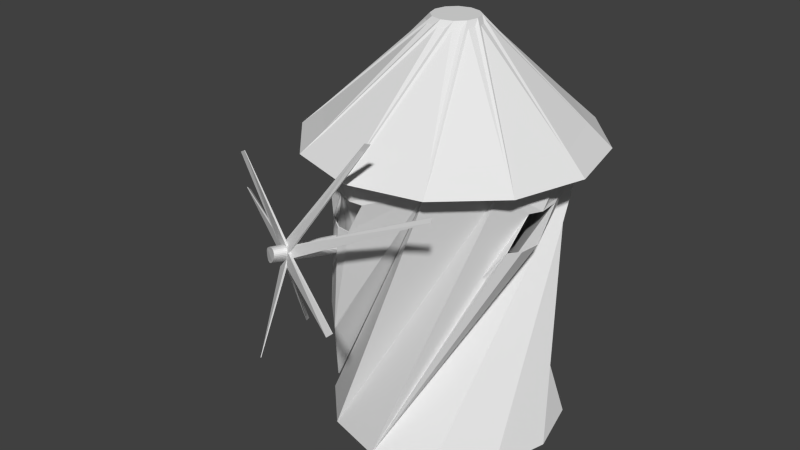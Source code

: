 # Source: Molino_trencat.blend  (saved by Blender 2.75.0; exported with 4.5.12 LTS)
import bpy
from mathutils import Matrix  # noqa: F401  (used for matrix-valued properties, if any)

bpy.ops.wm.read_factory_settings(use_empty=True)
scene = bpy.context.scene
scene.name = 'Scene'

# ---- collections
col_collection_1 = bpy.data.collections.new('Collection 1'); scene.collection.children.link(col_collection_1)

# ---- materials (node trees are filled in below, after node groups)
mat_paret_molino = bpy.data.materials.new('Paret Molino')
mat_paret_molino.alpha_threshold = 0.0
mat_paret_molino.use_transparent_shadow = False
mat_paret_molino.roughness = 0.5
mat_techo_molino = bpy.data.materials.new('Techo Molino')
mat_techo_molino.alpha_threshold = 0.0
mat_techo_molino.use_transparent_shadow = False
mat_techo_molino.roughness = 0.5
mat_techo_molino.specular_intensity = 0.1
mat_techo_molino.line_color = (0.0, 0.0, 0.0, 1.0)
mat_palo = bpy.data.materials.new('Palo')
mat_palo.alpha_threshold = 0.0
mat_palo.use_transparent_shadow = False
mat_palo.roughness = 0.5
mat_aspas = bpy.data.materials.new('Aspas')
mat_aspas.alpha_threshold = 0.0
mat_aspas.use_transparent_shadow = False
mat_aspas.roughness = 0.5

# ---- material node trees

# ---- world
world_world = bpy.data.worlds.new('World'); scene.world = world_world
world_world.color = (0.05088, 0.05088, 0.05088)
world_world.use_sun_shadow = False
world_world.sun_shadow_jitter_overblur = 0.0
world_world.cycles.sampling_method = 'MANUAL'
world_world.cycles.sample_map_resolution = 256

# ---- meshes
me_circle = bpy.data.meshes.new('Circle')
me_circle.from_pydata([(-1.098, -0.3434, 1.29), (-0.4923, -0.1001, 1.29), (-1.099, -0.34, 1.275), (-0.4922, -0.09933, 1.275), (-1.098, -0.3394, 1.261), (-0.4911, -0.1012, 1.261), (-1.097, -0.3416, 1.249), (-0.489, -0.1058, 1.249), (-1.095, -0.3465, 1.237), (-0.486, -0.1127, 1.237), (-1.092, -0.3541, 1.228), (-0.4823, -0.1219, 1.228), (-1.088, -0.3638, 1.221), (-0.4781, -0.1329, 1.221), (-1.084, -0.3755, 1.217), (-0.4733, -0.1454, 1.217), (-1.079, -0.3886, 1.216), (-0.4683, -0.1587, 1.216), (-1.073, -0.4026, 1.217), (-0.4631, -0.1725, 1.217), (-1.068, -0.417, 1.221), (-0.458, -0.1861, 1.221), (-1.063, -0.4311, 1.228), (-0.453, -0.199, 1.228), (-1.057, -0.4445, 1.237), (-0.4484, -0.2107, 1.237), (-1.053, -0.4566, 1.249), (-0.4444, -0.2208, 1.249), (-1.048, -0.467, 1.261), (-0.441, -0.2289, 1.261), (-1.045, -0.4753, 1.275), (-0.4385, -0.2346, 1.275), (-1.042, -0.4811, 1.29), (-0.437, -0.2378, 1.29), (-1.041, -0.4842, 1.304), (-0.4365, -0.2384, 1.304), (-1.04, -0.4846, 1.318), (-0.4371, -0.2363, 1.318), (-1.041, -0.4822, 1.331), (-0.4389, -0.2316, 1.331), (-1.043, -0.4772, 1.342), (-0.4417, -0.2245, 1.342), (-1.046, -0.4697, 1.351), (-0.4454, -0.2154, 1.351), (-1.05, -0.46, 1.358), (-0.45, -0.2045, 1.358), (-1.055, -0.4485, 1.363), (-0.4552, -0.1923, 1.363), (-1.061, -0.4356, 1.364), (-0.4608, -0.1791, 1.364), (-1.067, -0.4219, 1.363), (-0.4666, -0.1656, 1.363), (-1.072, -0.4077, 1.358), (-0.4723, -0.1522, 1.358), (-1.078, -0.3937, 1.351), (-0.4776, -0.1395, 1.351), (-1.084, -0.3804, 1.342), (-0.4823, -0.1278, 1.342), (-1.089, -0.3683, 1.331), (-0.4863, -0.1177, 1.331), (-1.093, -0.3578, 1.318), (-0.4893, -0.1095, 1.318), (-1.096, -0.3494, 1.304), (-0.4914, -0.1036, 1.304), (-0.98, -0.4218, 1.232), (-0.9649, -0.4552, 1.348), (-1.021, -0.3135, 1.232), (-1.01, -0.3483, 1.348), (-0.966, -0.4164, 1.232), (-0.9511, -0.4493, 1.348), (-1.007, -0.3081, 1.232), (-0.9962, -0.3425, 1.348), (-1.058, -0.07473, 0.3357), (-1.055, -0.1086, 0.3357), (-1.054, -0.0743, 0.3357), (-1.051, -0.1081, 0.3357), (-1.008, -0.3528, 1.348), (-1.02, -0.318, 1.232), (-0.963, -0.4596, 1.348), (-0.9782, -0.4263, 1.232), (-0.9943, -0.347, 1.348), (-1.006, -0.3127, 1.232), (-0.9493, -0.4538, 1.348), (-0.9643, -0.4209, 1.232), (-0.8298, -0.6607, 2.244), (-0.8508, -0.6339, 2.244), (-0.8264, -0.658, 2.244), (-0.8473, -0.6312, 2.244), (-0.9643, -0.4568, 1.345), (-1.009, -0.35, 1.345), (-0.9794, -0.4234, 1.23), (-1.021, -0.3151, 1.23), (-0.9505, -0.451, 1.345), (-0.9955, -0.3442, 1.345), (-0.9654, -0.4181, 1.23), (-1.007, -0.3098, 1.23), (-0.6399, -1.267, 1.27), (-0.6271, -1.273, 1.304), (-0.6358, -1.265, 1.27), (-0.623, -1.271, 1.304), (-1.02, -0.3163, 1.234), (-0.9789, -0.4246, 1.234), (-1.009, -0.3512, 1.35), (-0.9637, -0.458, 1.35), (-1.006, -0.311, 1.234), (-0.9649, -0.4193, 1.234), (-0.9951, -0.3454, 1.35), (-0.9499, -0.4521, 1.35), (-1.347, 0.4926, 1.309), (-1.342, 0.5062, 1.275), (-1.343, 0.4943, 1.309), (-1.338, 0.5078, 1.275), (-1.023, -0.313, 1.292), (-1.002, -0.3648, 1.21), (-0.9828, -0.413, 1.374), (-0.9619, -0.465, 1.292), (-1.009, -0.3074, 1.292), (-0.9876, -0.3595, 1.21), (-0.969, -0.4071, 1.374), (-0.948, -0.4595, 1.292), (-1.256, -0.02654, 1.978), (-1.269, 0.002534, 1.954), (-1.252, -0.02411, 1.978), (-1.265, 0.004934, 1.954), (-0.9831, -0.4121, 1.37), (-1.023, -0.3121, 1.288), (-0.9623, -0.4642, 1.288), (-1.002, -0.3639, 1.206), (-0.9694, -0.4062, 1.37), (-1.009, -0.3065, 1.288), (-0.9484, -0.4587, 1.288), (-0.9879, -0.3587, 1.206), (-0.5185, -1.147, 1.951), (-0.5236, -1.13, 1.975), (-0.5148, -1.144, 1.951), (-0.5199, -1.128, 1.975), (-0.9636, -0.461, 1.288), (-0.9845, -0.409, 1.37), (-1.003, -0.3607, 1.206), (-1.025, -0.3089, 1.288), (-0.9497, -0.4555, 1.288), (-0.9707, -0.4031, 1.37), (-0.9891, -0.3555, 1.206), (-1.011, -0.3033, 1.288), (-0.9287, -0.8274, 0.6014), (-0.9184, -0.8576, 0.6255), (-0.9244, -0.8266, 0.6014), (-0.9141, -0.8568, 0.6255), (-1.003, -0.3616, 1.21), (-0.9632, -0.4619, 1.291), (-1.024, -0.3098, 1.291), (-0.9841, -0.4098, 1.373), (-0.9888, -0.3563, 1.21), (-0.9493, -0.4563, 1.291), (-1.011, -0.3042, 1.291), (-0.9704, -0.4039, 1.373), (-1.172, 0.4912, 0.6289), (-1.164, 0.4759, 0.6048), (-1.168, 0.492, 0.6289), (-1.16, 0.4766, 0.6048), (-0.144, 0.03888, 2.645), (-0.1053, 0.1057, 2.645), (-0.03832, 0.1441, 2.645), (0.144, -0.03888, 2.645), (0.1053, -0.1057, 2.645), (0.03833, -0.1441, 2.645), (-0.03888, -0.144, 2.645), (-0.1057, -0.1053, 2.645), (-0.1441, -0.03833, 2.645), (0.03888, 0.144, 2.645), (0.03749, -0.9352, 1.903), (0.5, -0.7911, 1.903), (-0.9352, -0.03749, 1.903), (-0.7911, -0.5, 1.903), (-0.4351, -0.8286, 1.903), (-0.03749, 0.9352, 1.903), (-0.5, 0.7911, 1.903), (-0.8286, 0.4351, 1.903), (0.8286, -0.4351, 1.903), (0.1441, 0.03833, 2.645), (0.1057, 0.1053, 2.645), (0.4351, 0.8286, 1.903), (0.02763, -0.7715, 1.888), (0.4097, -0.6543, 1.888), (-0.7386, 0.1483, 0.6781), (-0.7014, 0.2757, 0.0822), (-0.7715, -0.02763, 1.888), (-0.7726, -0.01882, 0.0822), (-0.684, -0.3199, 0.0822), (-0.6169, -0.435, 0.6781), (-0.757, -0.1542, 0.6781), (-0.6543, -0.4097, 1.888), (-0.3618, -0.6819, 1.888), (-0.02763, 0.7715, 1.888), (-0.4097, 0.6543, 1.888), (-0.6819, 0.3618, 1.888), (-0.1402, -0.03688, 2.635), (-0.103, -0.102, 2.635), (-0.03817, -0.1399, 2.635), (0.03688, -0.1402, 2.635), (0.102, -0.103, 2.635), (0.1399, -0.03817, 2.635), (-0.102, 0.103, 2.635), (-0.1399, 0.03817, 2.635), (-0.3852, 0.6701, -0.006532), (-0.6686, 0.3877, -0.006532), (-0.7729, 0.001496, -0.006532), (-0.6701, -0.3852, -0.006532), (-0.3877, -0.6686, -0.006532), (-0.001496, -0.7729, -0.006532), (0.6701, 0.3852, -0.006532), (0.3877, 0.6686, -0.006532), (0.001496, 0.7729, -0.006532), (0.3852, -0.6701, -0.006532), (0.6819, -0.3618, 1.888), (0.9352, 0.03749, 1.903), (0.7911, 0.5, 1.903), (0.1402, 0.03688, 2.635), (0.8205, -0.4299, 1.906), (0.432, -0.6113, 1.477), (0.3273, -0.6994, 1.477), (0.2393, -0.715, 1.477), (0.285, -0.698, 1.696), (0.3718, -0.6767, 1.696), (0.4705, -0.582, 1.696), (0.4956, -0.7826, 1.906), (0.03792, -0.9256, 1.906), (-0.4299, -0.8205, 1.906), (-0.6393, -0.3987, 1.477), (-0.6994, -0.3273, 1.477), (-0.7226, -0.1966, 1.477), (-0.7083, -0.2428, 1.696), (-0.6767, -0.3718, 1.696), (-0.6121, -0.4392, 1.696), (-0.7826, -0.4956, 1.906), (-0.9256, -0.03792, 1.906), (-0.8205, 0.4299, 1.906), (-0.03688, 0.1402, 2.635), (-0.3956, 0.6419, 1.477), (-0.3273, 0.6994, 1.477), (-0.1926, 0.7233, 1.477), (-0.2389, 0.7093, 1.696), (-0.3718, 0.6767, 1.696), (-0.4362, 0.6149, 1.696), (-0.4956, 0.7826, 1.906), (0.03817, 0.1399, 2.635), (0.103, 0.102, 2.635), (0.3618, 0.6819, 1.888), (0.7729, -0.001496, -0.006532), (0.6686, -0.3877, -0.006532), (0.7715, 0.02763, 1.888), (0.6543, 0.4097, 1.888), (0.9256, 0.03792, 1.906), (0.6769, -0.3572, 1.896), (0.4673, -0.5761, 1.696), (0.4291, -0.6051, 1.477), (0.3244, -0.6932, 1.477), (0.2364, -0.7088, 1.477), (0.2818, -0.6921, 1.696), (0.3685, -0.6708, 1.696), (0.4076, -0.6478, 1.896), (0.02908, -0.7648, 1.896), (-0.3572, -0.6769, 1.896), (-0.6062, -0.4359, 1.696), (-0.6331, -0.3958, 1.477), (-0.6098, -0.4336, 0.6781), (-0.6765, -0.3198, 0.0822), (-0.7651, -0.01864, 0.0822), (-0.6938, 0.2759, 0.0822), (-0.7315, 0.1498, 0.6781), (-0.7499, -0.1527, 0.6781), (-0.6932, -0.3244, 1.477), (-0.7164, -0.1937, 1.477), (-0.7024, -0.2396, 1.696), (-0.6708, -0.3685, 1.696), (-0.6478, -0.4076, 1.896), (-0.7648, -0.02908, 1.896), (-0.6769, 0.3572, 1.896), (-0.433, 0.609, 1.696), (-0.3927, 0.6357, 1.477), (-0.03792, 0.9256, 1.906), (-0.3244, 0.6932, 1.477), (-0.1896, 0.7171, 1.477), (-0.2356, 0.7034, 1.696), (-0.3685, 0.6708, 1.696), (-0.4076, 0.6478, 1.896), (0.4299, 0.8205, 1.906), (0.7826, 0.4956, 1.906), (0.6989, 0.2811, 1.696), (0.6767, 0.3718, 1.696), (0.5848, 0.4676, 1.696), (0.6139, 0.4288, 1.477), (0.6994, 0.3273, 1.477), (0.7157, 0.2353, 1.477), (0.7095, 0.2324, 1.477), (0.693, 0.2778, 1.696), (0.7648, 0.02908, 1.896), (0.0, 0.7653, 0.0), (0.6628, -0.3827, 0.0), (0.3827, -0.6628, 0.0), (0.0, -0.7653, 0.0), (-0.3827, -0.6628, 0.0), (-0.6628, -0.3827, 0.0), (-0.7653, -1.788e-07, 0.0), (-0.6628, 0.3827, 0.0), (-0.3827, 0.6628, 0.0), (-0.02908, 0.7648, 1.896), (0.3827, 0.6628, 0.0), (0.3572, 0.6769, 1.896), (0.6478, 0.4076, 1.896), (0.6708, 0.3685, 1.696), (0.5789, 0.4643, 1.696), (0.6077, 0.4259, 1.477), (0.6932, 0.3244, 1.477), (0.7653, -5.364e-07, 0.0), (0.6628, 0.3827, 0.0)], [], [(0, 1, 3, 2), (2, 3, 5, 4), (4, 5, 7, 6), (6, 7, 9, 8), (8, 9, 11, 10), (10, 11, 13, 12), (12, 13, 15, 14), (14, 15, 17, 16), (16, 17, 19, 18), (18, 19, 21, 20), (20, 21, 23, 22), (22, 23, 25, 24), (24, 25, 27, 26), (26, 27, 29, 28), (28, 29, 31, 30), (30, 31, 33, 32), (32, 33, 35, 34), (34, 35, 37, 36), (36, 37, 39, 38), (38, 39, 41, 40), (40, 41, 43, 42), (42, 43, 45, 44), (44, 45, 47, 46), (46, 47, 49, 48), (48, 49, 51, 50), (50, 51, 53, 52), (52, 53, 55, 54), (54, 55, 57, 56), (56, 57, 59, 58), (58, 59, 61, 60), (3, 1, 63, 61, 59, 57, 55, 53, 51, 49, 47, 45, 43, 41, 39, 37, 35, 33, 31, 29, 27, 25, 23, 21, 19, 17, 15, 13, 11, 9, 7, 5), (62, 63, 1, 0), (60, 61, 63, 62), (0, 2, 4, 6, 8, 10, 12, 14, 16, 18, 20, 22, 24, 26, 28, 30, 32, 34, 36, 38, 40, 42, 44, 46, 48, 50, 52, 54, 56, 58, 60, 62), (65, 67, 66, 64), (67, 71, 70, 66), (71, 69, 68, 70), (69, 65, 64, 68), (68, 64, 73, 75), (69, 71, 67, 65), (73, 72, 74, 75), (70, 68, 75, 74), (64, 66, 72, 73), (66, 70, 74, 72), (77, 79, 78, 76), (79, 83, 82, 78), (83, 81, 80, 82), (81, 77, 76, 80), (80, 76, 85, 87), (81, 83, 79, 77), (85, 84, 86, 87), (82, 80, 87, 86), (76, 78, 84, 85), (78, 82, 86, 84), (89, 91, 90, 88), (91, 95, 94, 90), (95, 93, 92, 94), (93, 89, 88, 92), (92, 88, 97, 99), (93, 95, 91, 89), (97, 96, 98, 99), (94, 92, 99, 98), (88, 90, 96, 97), (90, 94, 98, 96), (101, 103, 102, 100), (103, 107, 106, 102), (107, 105, 104, 106), (105, 101, 100, 104), (104, 100, 109, 111), (105, 107, 103, 101), (109, 108, 110, 111), (106, 104, 111, 110), (100, 102, 108, 109), (102, 106, 110, 108), (113, 115, 114, 112), (115, 119, 118, 114), (119, 117, 116, 118), (117, 113, 112, 116), (116, 112, 121, 123), (117, 119, 115, 113), (121, 120, 122, 123), (118, 116, 123, 122), (112, 114, 120, 121), (114, 118, 122, 120), (125, 127, 126, 124), (127, 131, 130, 126), (131, 129, 128, 130), (129, 125, 124, 128), (128, 124, 133, 135), (129, 131, 127, 125), (133, 132, 134, 135), (130, 128, 135, 134), (124, 126, 132, 133), (126, 130, 134, 132), (137, 139, 138, 136), (139, 143, 142, 138), (143, 141, 140, 142), (141, 137, 136, 140), (140, 136, 145, 147), (141, 143, 139, 137), (145, 144, 146, 147), (142, 140, 147, 146), (136, 138, 144, 145), (138, 142, 146, 144), (149, 151, 150, 148), (151, 155, 154, 150), (155, 153, 152, 154), (153, 149, 148, 152), (152, 148, 157, 159), (153, 155, 151, 149), (157, 156, 158, 159), (154, 152, 159, 158), (148, 150, 156, 157), (150, 154, 158, 156), (265, 266, 188, 189), (185, 187, 188, 266, 267, 268), (269, 270, 265, 189, 190, 184), (184, 185, 268, 269), (165, 166, 174, 170), (168, 160, 177, 172), (162, 169, 181, 175), (164, 165, 170, 171), (163, 164, 171, 178), (167, 168, 172, 173), (166, 167, 173, 174), (161, 162, 175, 176), (160, 161, 176, 177), (172, 177, 195, 186), (170, 174, 192, 182), (179, 163, 178, 215), (168, 167, 166, 165, 164, 163, 179, 180, 169, 162, 161, 160), (169, 180, 216, 181), (175, 181, 247, 193), (171, 170, 182, 183), (178, 171, 183, 214), (173, 172, 186, 191), (174, 173, 191, 192), (176, 175, 193, 194), (177, 176, 194, 195), (186, 195, 204, 205), (182, 192, 207, 208), (193, 247, 210, 211), (215, 178, 214, 250), (180, 179, 215, 216), (181, 216, 251, 247), (252, 218, 201, 217), (218, 225, 200, 201), (183, 182, 208, 209, 220, 221, 222, 223), (214, 183, 223, 224, 219, 220, 209, 213), (225, 226, 199, 200), (226, 227, 198, 199), (227, 234, 197, 198), (191, 186, 205, 206, 187, 185, 184, 190, 229, 230, 231, 232), (192, 191, 232, 233, 228, 229, 190, 189, 188, 187, 206, 207), (234, 235, 196, 197), (235, 236, 203, 196), (236, 244, 202, 203), (194, 193, 211, 212, 239, 240, 241, 242), (195, 194, 242, 243, 238, 239, 212, 204), (244, 280, 237, 202), (203, 202, 237, 245, 246, 217, 201, 200, 199, 198, 197, 196), (290, 291, 292, 248, 210, 247, 251, 289), (212, 211, 210, 248, 249, 213, 209, 208, 207, 206, 205, 204), (250, 214, 213, 249), (216, 215, 250, 251), (287, 252, 217, 246), (296, 253, 218, 252), (253, 260, 225, 218), (254, 255, 219, 224), (221, 220, 219, 255, 256, 257), (222, 221, 257, 258), (258, 259, 254, 224, 223, 222), (260, 261, 226, 225), (261, 262, 227, 226), (262, 275, 234, 227), (263, 264, 228, 233), (230, 229, 228, 264, 271, 272), (231, 230, 272, 273), (273, 274, 263, 233, 232, 231), (275, 276, 235, 234), (276, 277, 236, 235), (277, 285, 244, 236), (278, 279, 238, 243), (280, 286, 245, 237), (279, 281, 282, 240, 239, 238), (241, 240, 282, 283), (243, 242, 241, 283, 284, 278), (285, 306, 280, 244), (286, 287, 246, 245), (251, 250, 249, 248, 292, 293, 288, 289), (288, 293, 294, 295), (309, 296, 252, 287), (298, 299, 253, 296), (299, 300, 256, 255, 254, 259, 260, 253), (300, 301, 261, 260, 259, 258, 257, 256), (301, 302, 262, 261), (302, 303, 267, 266, 265, 270, 271, 264, 263, 274, 275, 262), (303, 304, 276, 275, 274, 273, 272, 271, 270, 269, 268, 267), (304, 305, 277, 276), (305, 297, 281, 279, 278, 284, 285, 277), (306, 308, 286, 280), (297, 307, 306, 285, 284, 283, 282, 281), (308, 309, 287, 286), (290, 289, 288, 295, 310, 311), (311, 312, 291, 290), (312, 313, 294, 293, 292, 291), (314, 298, 296, 309, 310, 295, 294, 313), (305, 304, 303, 302, 301, 300, 299, 298, 314, 315, 307, 297), (307, 315, 308, 306), (315, 314, 313, 312, 311, 310, 309, 308)])
me_circle.polygons.foreach_set('material_index', [2, 2, 2, 2, 2, 2, 2, 2, 2, 2, 2, 2, 2, 2, 2, 2, 2, 2, 2, 2, 2, 2, 2, 2, 2, 2, 2, 2, 2, 2, 2, 2, 2, 2, 3, 3, 3, 3, 3, 3, 3, 3, 3, 3, 3, 3, 3, 3, 3, 3, 3, 3, 3, 3, 3, 3, 3, 3, 3, 3, 3, 3, 3, 3, 3, 3, 3, 3, 3, 3, 3, 3, 3, 3, 3, 3, 3, 3, 3, 3, 3, 3, 3, 3, 3, 3, 3, 3, 3, 3, 3, 3, 3, 3, 3, 3, 3, 3, 3, 3, 3, 3, 3, 3, 3, 3, 3, 3, 3, 3, 3, 3, 3, 3, 0, 0, 0, 0, 1, 1, 1, 1, 1, 1, 1, 1, 1, 1, 1, 1, 1, 1, 1, 1, 1, 1, 1, 1, 1, 0, 0, 0, 1, 1, 1, 0, 0, 0, 0, 0, 0, 0, 0, 0, 0, 0, 0, 0, 0, 0, 0, 0, 0, 0, 1, 0, 0, 0, 0, 0, 0, 0, 0, 0, 0, 0, 0, 0, 0, 0, 0, 0, 0, 0, 0, 0, 0, 0, 0, 0, 0, 0, 0, 0, 0, 0, 0, 0, 0, 0, 0, 0, 0, 0, 0, 0, 0, 0, 0, 0])
_uv = me_circle.uv_layers.new(name='UVMap')
_uv.uv.foreach_set('vector', [0.201, 1.301, 0.201, 4.82, 0.4297, 4.82, 0.4297, 1.301, 0.4297, 1.301, 0.4297, 4.82, 0.6496, 4.82, 0.6496, 1.301, 0.6496, 1.301, 0.6496, 4.82, 0.8523, 4.82, 0.8523, 1.301, 0.8523, 1.301, 0.8523, 4.82, 1.03, 4.82, 1.03, 1.301, 0.3405, 1.301, 0.3405, 4.82, 0.1628, 4.82, 0.1628, 1.301, 0.1628, 1.301, 0.1628, 4.82, -0.0398, 4.82, -0.0398, 1.301, -0.0398, 1.301, -0.0398, 4.82, -0.2597, 4.82, -0.2597, 1.301, -0.2597, 1.301, -0.2597, 4.82, -0.4884, 4.82, -0.4884, 1.301, -0.4884, 1.301, -0.4884, 4.82, -0.717, 4.82, -0.717, 1.301, 1.627, 1.301, 1.627, 4.82, 1.407, 4.82, 1.407, 1.301, 1.407, 1.301, 1.407, 4.82, 1.205, 4.82, 1.205, 1.301, 1.205, 1.301, 1.205, 4.82, 1.027, 4.82, 1.027, 1.301, 1.03, 1.301, 1.03, 4.82, 0.8523, 4.82, 0.8523, 1.301, 0.8523, 1.301, 0.8523, 4.82, 0.6496, 4.82, 0.6496, 1.301, 0.6496, 1.301, 0.6496, 4.82, 0.4297, 4.82, 0.4297, 1.301, 0.4297, 1.301, 0.4297, 4.82, 0.201, 4.82, 0.201, 1.301, 0.201, 1.301, 0.201, 4.82, -0.02763, 4.82, -0.02763, 1.301, -0.02763, 1.301, -0.02763, 4.82, -0.2475, 4.82, -0.2475, 1.301, -0.2475, 1.301, -0.2475, 4.82, -0.4502, 4.82, -0.4502, 1.301, -0.4502, 1.301, -0.4502, 4.82, -0.6278, 4.82, -0.6278, 1.301, 1.027, 1.301, 1.027, 4.82, 1.205, 4.82, 1.205, 1.301, 1.205, 1.301, 1.205, 4.82, 1.407, 4.82, 1.407, 1.301, 1.407, 1.301, 1.407, 4.82, 1.627, 4.82, 1.627, 1.301, 1.627, 1.301, 1.627, 4.82, 1.856, 4.82, 1.856, 1.301, -0.4884, 1.301, -0.4884, 4.82, -0.2597, 4.82, -0.2597, 1.301, -0.2597, 1.301, -0.2597, 4.82, -0.0398, 4.82, -0.0398, 1.301, -0.0398, 1.301, -0.0398, 4.82, 0.1628, 4.82, 0.1628, 1.301, 0.1628, 1.301, 0.1628, 4.82, 0.3405, 4.82, 0.3405, 1.301, 1.717, 1.301, 1.717, 4.82, 1.894, 4.82, 1.894, 1.301, -0.4502, 1.301, -0.4502, 4.82, -0.2475, 4.82, -0.2475, 1.301, 0.4297, 0.07765, 0.201, 0.1115, -0.02762, 0.07765, -0.2475, -0.02248, -0.4502, -0.1851, -0.6278, -0.4039, -0.7736, -0.6705, -0.8819, -0.9748, -0.9486, -1.305, -0.9711, -1.648, -0.9486, -1.991, -0.8819, -2.321, -0.7736, -2.626, -0.6278, -2.892, -0.4502, -3.111, -0.2475, -3.274, -0.02763, -3.374, 0.201, -3.408, 0.4297, -3.374, 0.6496, -3.274, 0.8523, -3.111, 1.03, -2.892, 1.176, -2.626, 1.284, -2.321, 1.351, -1.991, 1.373, -1.648, 1.351, -1.305, 1.284, -0.9748, 1.176, -0.6705, 1.03, -0.4039, 0.8523, -0.1851, 0.6496, -0.02248, -0.02762, 1.301, -0.02762, 4.82, 0.201, 4.82, 0.201, 1.301, -0.2475, 1.301, -0.2475, 4.82, -0.02762, 4.82, -0.02762, 1.301, 0.201, 0.1115, 0.4297, 0.07765, 0.6496, -0.02248, 0.8523, -0.1851, 1.03, -0.4039, 1.176, -0.6705, 1.284, -0.9748, 1.351, -1.305, 1.373, -1.648, 1.351, -1.991, 1.284, -2.321, 1.176, -2.626, 1.03, -2.892, 0.8523, -3.111, 0.6496, -3.274, 0.4297, -3.374, 0.201, -3.408, -0.02763, -3.374, -0.2475, -3.274, -0.4502, -3.111, -0.6278, -2.892, -0.7736, -2.626, -0.8819, -2.321, -0.9486, -1.991, -0.9711, -1.648, -0.9486, -1.305, -0.8819, -0.9748, -0.7736, -0.6705, -0.6278, -0.4039, -0.4502, -0.1851, -0.2475, -0.02248, -0.02762, 0.07765, 0.5772, -2.334, 0.6385, -2.334, 0.6385, -2.426, 0.5772, -2.426, 0.588, -2.334, 0.6494, -2.334, 0.6494, -2.426, 0.588, -2.426, 0.5772, -2.334, 0.5158, -2.334, 0.5158, -2.426, 0.5772, -2.426, 0.588, -2.334, 0.5266, -2.334, 0.5266, -2.426, 0.588, -2.426, 0.588, -2.334, 0.5266, -2.334, 0.5483, -3.046, 0.5663, -3.046, 0.588, -2.365, 0.588, -2.273, 0.5266, -2.273, 0.5266, -2.365, 0.5483, -2.333, 0.5483, -2.306, 0.5663, -2.306, 0.5663, -2.333, 0.5772, -2.334, 0.5158, -2.334, 0.5375, -3.046, 0.5555, -3.046, 0.5772, -2.334, 0.6385, -2.334, 0.6169, -3.046, 0.5988, -3.046, 0.588, -2.334, 0.6494, -2.334, 0.6277, -3.046, 0.6097, -3.046, 0.5772, -2.334, 0.6385, -2.334, 0.6385, -2.426, 0.5772, -2.426, 0.588, -2.334, 0.6494, -2.334, 0.6494, -2.426, 0.588, -2.426, 0.5772, -2.334, 0.5158, -2.334, 0.5158, -2.426, 0.5772, -2.426, 0.588, -2.334, 0.5266, -2.334, 0.5266, -2.426, 0.588, -2.426, 0.588, -2.334, 0.5266, -2.334, 0.5483, -3.046, 0.5663, -3.046, 0.588, -2.365, 0.588, -2.273, 0.5266, -2.273, 0.5266, -2.365, 0.5483, -2.333, 0.5483, -2.306, 0.5663, -2.306, 0.5663, -2.333, 0.5772, -2.334, 0.5158, -2.334, 0.5375, -3.046, 0.5555, -3.046, 0.5772, -2.334, 0.6385, -2.334, 0.6169, -3.046, 0.5988, -3.046, 0.588, -2.334, 0.6494, -2.334, 0.6277, -3.046, 0.6097, -3.046, 0.5772, -2.334, 0.6385, -2.334, 0.6385, -2.426, 0.5772, -2.426, 0.588, -2.334, 0.6494, -2.334, 0.6494, -2.426, 0.588, -2.426, 0.5772, -2.334, 0.5158, -2.334, 0.5158, -2.426, 0.5772, -2.426, 0.588, -2.334, 0.5266, -2.334, 0.5266, -2.426, 0.588, -2.426, 0.588, -2.334, 0.5266, -2.334, 0.5483, -3.046, 0.5663, -3.046, 0.588, -2.365, 0.588, -2.273, 0.5266, -2.273, 0.5266, -2.365, 0.5483, -2.333, 0.5483, -2.306, 0.5663, -2.306, 0.5663, -2.333, 0.5772, -2.334, 0.5158, -2.334, 0.5375, -3.046, 0.5555, -3.046, 0.5772, -2.334, 0.6385, -2.334, 0.6169, -3.046, 0.5988, -3.046, 0.588, -2.334, 0.6494, -2.334, 0.6277, -3.046, 0.6097, -3.046, 0.5772, -2.334, 0.6385, -2.334, 0.6385, -2.426, 0.5772, -2.426, 0.588, -2.334, 0.6494, -2.334, 0.6494, -2.426, 0.588, -2.426, 0.5772, -2.334, 0.5158, -2.334, 0.5158, -2.426, 0.5772, -2.426, 0.588, -2.334, 0.5266, -2.334, 0.5266, -2.426, 0.588, -2.426, 0.588, -2.334, 0.5266, -2.334, 0.5483, -3.046, 0.5663, -3.046, 0.588, -2.365, 0.588, -2.273, 0.5266, -2.273, 0.5266, -2.365, 0.5483, -2.333, 0.5483, -2.306, 0.5663, -2.306, 0.5663, -2.333, 0.5772, -2.334, 0.5158, -2.334, 0.5375, -3.046, 0.5555, -3.046, 0.5772, -2.334, 0.6385, -2.334, 0.6169, -3.046, 0.5988, -3.046, 0.588, -2.334, 0.6494, -2.334, 0.6277, -3.046, 0.6097, -3.046, 0.5772, -2.334, 0.6385, -2.334, 0.6385, -2.426, 0.5772, -2.426, 0.588, -2.334, 0.6494, -2.334, 0.6494, -2.426, 0.588, -2.426, 0.5772, -2.334, 0.5158, -2.334, 0.5158, -2.426, 0.5772, -2.426, 0.588, -2.334, 0.5266, -2.334, 0.5266, -2.426, 0.588, -2.426, 0.588, -2.334, 0.5266, -2.334, 0.5483, -3.046, 0.5663, -3.046, 0.588, -2.365, 0.588, -2.273, 0.5266, -2.273, 0.5266, -2.365, 0.5483, -2.333, 0.5483, -2.306, 0.5663, -2.306, 0.5663, -2.333, 0.5772, -2.334, 0.5158, -2.334, 0.5375, -3.046, 0.5555, -3.046, 0.5772, -2.334, 0.6385, -2.334, 0.6169, -3.046, 0.5988, -3.046, 0.588, -2.334, 0.6494, -2.334, 0.6277, -3.046, 0.6097, -3.046, 0.5772, -2.334, 0.6385, -2.334, 0.6385, -2.426, 0.5772, -2.426, 0.588, -2.334, 0.6494, -2.334, 0.6494, -2.426, 0.588, -2.426, 0.5772, -2.334, 0.5158, -2.334, 0.5158, -2.426, 0.5772, -2.426, 0.588, -2.334, 0.5266, -2.334, 0.5266, -2.426, 0.588, -2.426, 0.588, -2.334, 0.5266, -2.334, 0.5483, -3.046, 0.5663, -3.046, 0.588, -2.365, 0.588, -2.273, 0.5266, -2.273, 0.5266, -2.365, 0.5483, -2.333, 0.5483, -2.306, 0.5663, -2.306, 0.5663, -2.333, 0.5772, -2.334, 0.5158, -2.334, 0.5375, -3.046, 0.5555, -3.046, 0.5772, -2.334, 0.6385, -2.334, 0.6169, -3.046, 0.5988, -3.046, 0.588, -2.334, 0.6494, -2.334, 0.6277, -3.046, 0.6097, -3.046, 0.5772, -2.334, 0.6385, -2.334, 0.6385, -2.426, 0.5772, -2.426, 0.588, -2.334, 0.6494, -2.334, 0.6494, -2.426, 0.588, -2.426, 0.5772, -2.334, 0.5158, -2.334, 0.5158, -2.426, 0.5772, -2.426, 0.588, -2.334, 0.5266, -2.334, 0.5266, -2.426, 0.588, -2.426, 0.588, -2.334, 0.5266, -2.334, 0.5483, -3.046, 0.5663, -3.046, 0.588, -2.365, 0.588, -2.273, 0.5266, -2.273, 0.5266, -2.365, 0.5483, -2.333, 0.5483, -2.306, 0.5663, -2.306, 0.5663, -2.333, 0.5772, -2.334, 0.5158, -2.334, 0.5375, -3.046, 0.5555, -3.046, 0.5772, -2.334, 0.6385, -2.334, 0.6169, -3.046, 0.5988, -3.046, 0.588, -2.334, 0.6494, -2.334, 0.6277, -3.046, 0.6097, -3.046, 0.5772, -2.334, 0.6385, -2.334, 0.6385, -2.426, 0.5772, -2.426, 0.588, -2.334, 0.6494, -2.334, 0.6494, -2.426, 0.588, -2.426, 0.5772, -2.334, 0.5158, -2.334, 0.5158, -2.426, 0.5772, -2.426, 0.588, -2.334, 0.5266, -2.334, 0.5266, -2.426, 0.588, -2.426, 0.588, -2.334, 0.5266, -2.334, 0.5483, -3.046, 0.5663, -3.046, 0.588, -2.365, 0.588, -2.273, 0.5266, -2.273, 0.5266, -2.365, 0.5483, -2.333, 0.5483, -2.306, 0.5663, -2.306, 0.5663, -2.333, 0.5772, -2.334, 0.5158, -2.334, 0.5375, -3.046, 0.5555, -3.046, 0.5772, -2.334, 0.6385, -2.334, 0.6169, -3.046, 0.5988, -3.046, 0.588, -2.334, 0.6494, -2.334, 0.6277, -3.046, 0.6097, -3.046, 0.3759, -0.3374, 0.3759, -0.8403, 0.3711, -0.8403, 0.3713, -0.3374, 0.3693, -0.1584, 0.3197, -0.4054, 0.3711, -0.6613, 0.3759, -0.6613, 0.3244, -0.4054, 0.3741, -0.1584, 0.3741, -0.1584, 0.3244, -0.4054, 0.3759, -0.6613, 0.3713, -0.6613, 0.3199, -0.4054, 0.3695, -0.1584, 0.3695, -0.3374, 0.3693, -0.8403, 0.3741, -0.8403, 0.3741, -0.3374, 0.6517, 0.5607, 0.6398, 0.5765, 0.4919, 0.4627, 0.5663, 0.3636, 0.6398, 0.04092, 0.6517, 0.05672, 0.5663, 0.2539, 0.4919, 0.1548, 0.684, 0.05672, 0.6959, 0.04092, 0.8438, 0.1548, 0.7694, 0.2539, 0.6678, 0.555, 0.6517, 0.5607, 0.5663, 0.3636, 0.6678, 0.3273, 0.684, 0.5607, 0.6678, 0.555, 0.6678, 0.3273, 0.7694, 0.3636, 0.6355, 0.01933, 0.6398, 0.04092, 0.4919, 0.1548, 0.4647, 0.01933, 0.6398, 0.5765, 0.6355, 0.5981, 0.4647, 0.5981, 0.4919, 0.4627, 0.6678, 0.0625, 0.684, 0.05672, 0.7694, 0.2539, 0.6678, 0.2902, 0.6517, 0.05672, 0.6678, 0.0625, 0.6678, 0.2902, 0.5663, 0.2539, 0.4919, 0.1548, 0.5663, 0.2539, 0.5841, 0.2128, 0.5227, 0.131, 0.5663, 0.3636, 0.4919, 0.4627, 0.5227, 0.4864, 0.5841, 0.4047, 0.6959, 0.5765, 0.684, 0.5607, 0.7694, 0.3636, 0.8438, 0.4627, 0.6398, 0.04092, 0.6355, 0.01933, 0.6398, -0.002249, 0.6517, -0.01805, 0.6678, -0.02383, 0.684, -0.01805, 0.6959, -0.002249, 0.7002, 0.01933, 0.6959, 0.04092, 0.684, 0.05672, 0.6678, 0.0625, 0.6517, 0.05672, 0.6959, 0.04092, 0.7002, 0.01933, 0.871, 0.01933, 0.8438, 0.1548, 0.7694, 0.2539, 0.8438, 0.1548, 0.813, 0.131, 0.7516, 0.2128, 0.6678, 0.3273, 0.5663, 0.3636, 0.5841, 0.4047, 0.6678, 0.3747, 0.7694, 0.3636, 0.6678, 0.3273, 0.6678, 0.3747, 0.7516, 0.4047, 0.4647, 0.01933, 0.4919, 0.1548, 0.5227, 0.131, 0.5003, 0.01933, 0.4919, 0.4627, 0.4647, 0.5981, 0.5003, 0.5981, 0.5227, 0.4864, 0.6678, 0.2902, 0.7694, 0.2539, 0.7516, 0.2128, 0.6678, 0.2427, 0.5663, 0.2539, 0.6678, 0.2902, 0.6678, 0.2427, 0.5841, 0.2128, 0.3857, 0.6838, 0.5645, 0.6838, 0.5643, -0.9152, 0.3852, -0.9152, 0.5645, 0.6838, 0.3857, 0.6838, 0.3852, -0.9152, 0.5643, -0.9152, 0.3301, 0.6838, 0.1512, 0.6838, 0.1515, -0.9152, 0.3306, -0.9152, 0.4097, 0.4627, 0.3353, 0.3636, 0.3175, 0.4047, 0.3789, 0.4864, 0.7002, 0.01933, 0.6959, -0.002249, 0.8438, -0.1161, 0.871, 0.01933, 0.4097, 0.1548, 0.4369, 0.01933, 0.4013, 0.01933, 0.3789, 0.131, 0.05075, 0.8915, -0.1639, 0.6054, -0.4111, 1.176, -0.3776, 1.221, 1.102, 0.6054, 0.8089, 0.5006, 0.8089, 1.16, 0.8547, 1.176, 0.8089, 0.6838, 0.5645, 0.6838, 0.5643, -0.9152, 0.8089, -0.9152, 0.8089, 0.337, 0.7543, 0.337, 0.7543, 0.5213, 0.8089, 0.5213, 1.053, 0.6838, 0.8089, 0.6838, 0.8089, 0.5213, 0.8925, 0.5213, 0.8925, 0.337, 0.8089, 0.337, 0.8089, -0.9152, 1.053, -0.9152, 0.8089, 0.5006, 0.5157, 0.6054, 0.763, 1.176, 0.8089, 1.16, 0.5157, 0.6054, 0.3011, 0.8915, 0.7294, 1.221, 0.763, 1.176, 0.3011, 0.8915, 0.2225, 1.282, 0.7171, 1.282, 0.7294, 1.221, -0.09307, 0.6838, 0.1512, 0.6838, 0.1515, -0.9152, -0.09307, -0.9152, -0.09307, -0.8403, 0.09219, -0.8403, 0.09219, -0.3374, -0.09307, -0.3374, -0.09307, 0.337, -0.01191, 0.337, -0.01191, 0.5213, -0.09307, 0.5213, 0.9285, 0.6838, 1.173, 0.6838, 1.173, 0.5213, 1.116, 0.5213, 1.116, 0.337, 1.173, 0.337, 1.173, -0.3374, 0.9809, -0.3374, 0.9809, -0.8403, 1.173, -0.8403, 1.173, -0.9152, 0.9282, -0.9152, 0.2225, -0.4054, 0.3011, -0.01456, 0.7294, -0.3443, 0.7171, -0.4054, 0.3011, -0.01456, 0.5157, 0.2716, 0.763, -0.2995, 0.7294, -0.3443, 0.5157, 0.2716, 0.8089, 0.3763, 0.8089, -0.2831, 0.763, -0.2995, 0.8089, 0.6838, 1.053, 0.6838, 1.053, -0.9152, 0.8089, -0.9152, 0.8089, 0.337, 0.8925, 0.337, 0.8925, 0.5213, 0.8089, 0.5213, 0.5645, 0.6838, 0.8089, 0.6838, 0.8089, 0.5213, 0.7543, 0.5213, 0.7543, 0.337, 0.8089, 0.337, 0.8089, -0.9152, 0.5643, -0.9152, 0.8089, 0.3763, 1.102, 0.2716, 0.8547, -0.2995, 0.8089, -0.2831, 0.763, -0.2995, 0.8089, -0.2831, 0.8547, -0.2995, 0.8883, -0.3443, 0.9006, -0.4054, 0.8883, -0.4666, 0.8547, -0.5114, 0.8089, -0.5278, 0.763, -0.5114, 0.7294, -0.4666, 0.7171, -0.4054, 0.7294, -0.3443, -0.01191, 0.5213, -0.01191, 0.337, -0.09307, 0.337, -0.09307, -0.9152, 0.1515, -0.9152, 0.1512, 0.6838, -0.09307, 0.6838, -0.09307, 0.5213, 0.8089, 0.2468, 1.053, 0.1594, 1.233, -0.07931, 1.298, -0.4054, 1.233, -0.7316, 1.053, -0.9703, 0.8089, -1.058, 0.5643, -0.9703, 0.3852, -0.7316, 0.3196, -0.4054, 0.3852, -0.07931, 0.5643, 0.1594, -0.03387, 0.6838, -0.2127, 0.6838, -0.2124, -0.9152, -0.03337, -0.9152, 0.4369, 0.01933, 0.4097, -0.1161, 0.3789, -0.09237, 0.4013, 0.01933, 0.1293, -0.4054, 0.05075, -0.7963, -0.3776, -0.4666, -0.3653, -0.4054, -0.03752, 0.9595, -0.2148, 0.723, -0.1639, 0.6054, 0.05075, 0.8915, 1.051, 0.723, 0.8089, 0.6365, 0.8089, 0.5006, 1.102, 0.6054, 0.7108, 0.5213, 0.7108, 0.337, 0.7065, 0.337, 0.7065, 0.5213, 0.7543, 0.6502, 0.8089, 0.6307, 0.8925, 0.6606, 0.8925, 0.6664, 0.8089, 0.6365, 0.7543, 0.656, 0.6988, 0.5213, 0.6987, 0.337, 0.703, 0.337, 0.703, 0.5213, 0.7543, 0.656, 0.8089, 0.6365, 0.8925, 0.6664, 0.8925, 0.6607, 0.8089, 0.6308, 0.7543, 0.6503, 0.8089, 0.6365, 0.5666, 0.723, 0.5157, 0.6054, 0.8089, 0.5006, 0.5666, 0.723, 0.3893, 0.9595, 0.3011, 0.8915, 0.5157, 0.6054, 0.3893, 0.9595, 0.3244, 1.282, 0.2225, 1.282, 0.3011, 0.8915, 0.3397, 0.5213, 0.3397, 0.337, 0.3354, 0.337, 0.3355, 0.5213, 0.3419, -0.2972, 0.3201, -0.4054, 0.3354, -0.4816, 0.3397, -0.4816, 0.3244, -0.4054, 0.3462, -0.2972, 0.3419, 0.5213, 0.3419, 0.337, 0.3462, 0.337, 0.3462, 0.5213, 0.3462, -0.2972, 0.3244, -0.4054, 0.3397, -0.4816, 0.3355, -0.4816, 0.3202, -0.4054, 0.3419, -0.2972, 0.3244, -0.4054, 0.3893, -0.0825, 0.3011, -0.01456, 0.2225, -0.4054, 0.3893, -0.0825, 0.5666, 0.1539, 0.5157, 0.2716, 0.3011, -0.01456, 0.5666, 0.1539, 0.8089, 0.2404, 0.8089, 0.3763, 0.5157, 0.2716, 0.3767, 0.5213, 0.3767, 0.337, 0.381, 0.337, 0.381, 0.5213, 1.102, 0.2716, 1.317, -0.01456, 0.8883, -0.3443, 0.8547, -0.2995, 0.7543, 0.2209, 0.8089, 0.2404, 0.8925, 0.2106, 0.8925, 0.2163, 0.8089, 0.2462, 0.7543, 0.2267, 0.3732, 0.5213, 0.3733, 0.337, 0.3689, 0.337, 0.3689, 0.5213, 0.7543, 0.2266, 0.8089, 0.2461, 0.8925, 0.2162, 0.8925, 0.2106, 0.8089, 0.2404, 0.7543, 0.2209, 0.8089, 0.2404, 1.051, 0.1539, 1.102, 0.2716, 0.8089, 0.3763, 0.05075, -0.01456, 0.1293, -0.4054, -0.3653, -0.4054, -0.3776, -0.3443, -0.09307, 0.6838, -0.3374, 0.6838, -0.3377, -0.9152, -0.09307, -0.9152, -0.09307, 0.337, -0.1502, 0.337, -0.1502, 0.5213, -0.09307, 0.5213, 0.01635, 0.5213, 0.01642, 0.337, 0.01208, 0.337, 0.01208, 0.5213, 0.02738, -0.4054, -0.03752, -0.7284, 0.05075, -0.7963, 0.1293, -0.4054, -0.03752, 0.7781, -0.2148, 0.7781, -0.2148, 2.378, -0.03752, 2.378, 1.051, 0.7781, 0.8089, 0.7781, 0.8089, 2.025, 0.8925, 2.025, 0.8925, 2.209, 0.8089, 2.209, 0.8089, 2.378, 1.051, 2.378, 0.8089, 0.7781, 0.5666, 0.7781, 0.5666, 2.378, 0.8089, 2.378, 0.8089, 2.209, 0.7543, 2.209, 0.7543, 2.025, 0.8089, 2.025, 0.7533, 0.7781, 0.9306, 0.7781, 0.9306, 2.378, 0.7533, 2.378, 0.9306, 0.7781, 1.173, 0.7781, 1.173, 0.8475, 0.9809, 0.8475, 0.9809, 1.35, 1.173, 1.35, 1.173, 2.025, 1.116, 2.025, 1.116, 2.209, 1.173, 2.209, 1.173, 2.378, 0.9306, 2.378, -0.09307, 0.7781, 0.1491, 0.7781, 0.1491, 2.378, -0.09307, 2.378, -0.09307, 2.209, -0.01191, 2.209, -0.01191, 2.025, -0.09307, 2.025, -0.09307, 1.35, 0.09219, 1.35, 0.09219, 0.8475, -0.09307, 0.8475, 0.1491, 0.7781, 0.3264, 0.7781, 0.3264, 2.378, 0.1491, 2.378, 0.5666, 0.7781, 0.8089, 0.7781, 0.8089, 2.025, 0.7543, 2.025, 0.7543, 2.209, 0.8089, 2.209, 0.8089, 2.378, 0.5666, 2.378, 1.051, 0.1539, 1.228, -0.0825, 1.317, -0.01456, 1.102, 0.2716, 0.8089, 0.7781, 1.051, 0.7781, 1.051, 2.378, 0.8089, 2.378, 0.8089, 2.209, 0.8925, 2.209, 0.8925, 2.025, 0.8089, 2.025, -0.03752, -0.0825, 0.02738, -0.4054, 0.1293, -0.4054, 0.05075, -0.01456, 0.009907, -0.2972, 0.03165, -0.4054, 0.01635, -0.4816, 0.01208, -0.4816, 0.02738, -0.4054, 0.005636, -0.2972, 0.005636, 0.5213, 0.005636, 0.337, 0.009974, 0.337, 0.009907, 0.5213, 0.005636, -0.2972, 0.02738, -0.4054, 0.01208, -0.4816, 0.01642, -0.4816, 0.03172, -0.4054, 0.009974, -0.2972, -0.09307, 0.7781, -0.3353, 0.7781, -0.3353, 2.378, -0.09307, 2.378, -0.09307, 2.209, -0.1502, 2.209, -0.1502, 2.025, -0.09307, 2.025, 0.5666, 0.1539, 0.3893, -0.0825, 0.3244, -0.4054, 0.3893, -0.7284, 0.5666, -0.9648, 0.8089, -1.051, 1.051, -0.9648, 1.228, -0.7284, 1.293, -0.4054, 1.228, -0.0825, 1.051, 0.1539, 0.8089, 0.2404, 0.3264, 0.7781, 0.1491, 0.7781, 0.1491, 2.378, 0.3264, 2.378, 0.1491, 0.7781, -0.09307, 0.7781, -0.09307, 2.025, -0.01191, 2.025, -0.01191, 2.209, -0.09307, 2.209, -0.09307, 2.378, 0.1491, 2.378])
_ca = me_circle.color_attributes.new('Col', 'BYTE_COLOR', 'CORNER')
_ca.data.foreach_set('color', [1.0, 1.0, 1.0, 1.0, 1.0, 1.0, 1.0, 1.0, 1.0, 1.0, 1.0, 1.0, 1.0, 1.0, 1.0, 1.0, 1.0, 1.0, 1.0, 1.0, 1.0, 1.0, 1.0, 1.0, 1.0, 1.0, 1.0, 1.0, 1.0, 1.0, 1.0, 1.0, 1.0, 1.0, 1.0, 1.0, 1.0, 1.0, 1.0, 1.0, 1.0, 1.0, 1.0, 1.0, 1.0, 1.0, 1.0, 1.0, 1.0, 1.0, 1.0, 1.0, 1.0, 1.0, 1.0, 1.0, 1.0, 1.0, 1.0, 1.0, 1.0, 1.0, 1.0, 1.0, 1.0, 1.0, 1.0, 1.0, 1.0, 1.0, 1.0, 1.0, 1.0, 1.0, 1.0, 1.0, 1.0, 1.0, 1.0, 1.0, 1.0, 1.0, 1.0, 1.0, 1.0, 1.0, 1.0, 1.0, 1.0, 1.0, 1.0, 1.0, 1.0, 1.0, 1.0, 1.0, 1.0, 1.0, 1.0, 1.0, 1.0, 1.0, 1.0, 1.0, 1.0, 1.0, 1.0, 1.0, 1.0, 1.0, 1.0, 1.0, 1.0, 1.0, 1.0, 1.0, 1.0, 1.0, 1.0, 1.0, 1.0, 1.0, 1.0, 1.0, 1.0, 1.0, 1.0, 1.0, 1.0, 1.0, 1.0, 1.0, 1.0, 1.0, 1.0, 1.0, 1.0, 1.0, 1.0, 1.0, 1.0, 1.0, 1.0, 1.0, 1.0, 1.0, 1.0, 1.0, 1.0, 1.0, 1.0, 1.0, 1.0, 1.0, 1.0, 1.0, 1.0, 1.0, 1.0, 1.0, 1.0, 1.0, 1.0, 1.0, 1.0, 1.0, 1.0, 1.0, 1.0, 1.0, 1.0, 1.0, 1.0, 1.0, 1.0, 1.0, 1.0, 1.0, 1.0, 1.0, 1.0, 1.0, 1.0, 1.0, 1.0, 1.0, 1.0, 1.0, 1.0, 1.0, 1.0, 1.0, 1.0, 1.0, 1.0, 1.0, 1.0, 1.0, 1.0, 1.0, 1.0, 1.0, 1.0, 1.0, 1.0, 1.0, 1.0, 1.0, 1.0, 1.0, 1.0, 1.0, 1.0, 1.0, 1.0, 1.0, 1.0, 1.0, 1.0, 1.0, 1.0, 1.0, 1.0, 1.0, 1.0, 1.0, 1.0, 1.0, 1.0, 1.0, 1.0, 1.0, 1.0, 1.0, 1.0, 1.0, 1.0, 1.0, 1.0, 1.0, 1.0, 1.0, 1.0, 1.0, 1.0, 1.0, 1.0, 1.0, 1.0, 1.0, 1.0, 1.0, 1.0, 1.0, 1.0, 1.0, 1.0, 1.0, 1.0, 1.0, 1.0, 1.0, 1.0, 1.0, 1.0, 1.0, 1.0, 1.0, 1.0, 1.0, 1.0, 1.0, 1.0, 1.0, 1.0, 1.0, 1.0, 1.0, 1.0, 1.0, 1.0, 1.0, 1.0, 1.0, 1.0, 1.0, 1.0, 1.0, 1.0, 1.0, 1.0, 1.0, 1.0, 1.0, 1.0, 1.0, 1.0, 1.0, 1.0, 1.0, 1.0, 1.0, 1.0, 1.0, 1.0, 1.0, 1.0, 1.0, 1.0, 1.0, 1.0, 1.0, 1.0, 1.0, 1.0, 1.0, 1.0, 1.0, 1.0, 1.0, 1.0, 1.0, 1.0, 1.0, 1.0, 1.0, 1.0, 1.0, 1.0, 1.0, 1.0, 1.0, 1.0, 1.0, 1.0, 1.0, 1.0, 1.0, 1.0, 1.0, 1.0, 1.0, 1.0, 1.0, 1.0, 1.0, 1.0, 1.0, 1.0, 1.0, 1.0, 1.0, 1.0, 1.0, 1.0, 1.0, 1.0, 1.0, 1.0, 1.0, 1.0, 1.0, 1.0, 1.0, 1.0, 1.0, 1.0, 1.0, 1.0, 1.0, 1.0, 1.0, 1.0, 1.0, 1.0, 1.0, 1.0, 1.0, 1.0, 1.0, 1.0, 1.0, 1.0, 1.0, 1.0, 1.0, 1.0, 1.0, 1.0, 1.0, 1.0, 1.0, 1.0, 1.0, 1.0, 1.0, 1.0, 1.0, 1.0, 1.0, 1.0, 1.0, 1.0, 1.0, 1.0, 1.0, 1.0, 1.0, 1.0, 1.0, 1.0, 1.0, 1.0, 1.0, 1.0, 1.0, 1.0, 1.0, 1.0, 1.0, 1.0, 1.0, 1.0, 1.0, 1.0, 1.0, 1.0, 1.0, 1.0, 1.0, 1.0, 1.0, 1.0, 1.0, 1.0, 1.0, 1.0, 1.0, 1.0, 1.0, 1.0, 1.0, 1.0, 1.0, 1.0, 1.0, 1.0, 1.0, 1.0, 1.0, 1.0, 1.0, 1.0, 1.0, 1.0, 1.0, 1.0, 1.0, 1.0, 1.0, 1.0, 1.0, 1.0, 1.0, 1.0, 1.0, 1.0, 1.0, 1.0, 1.0, 1.0, 1.0, 1.0, 1.0, 1.0, 1.0, 1.0, 1.0, 1.0, 1.0, 1.0, 1.0, 1.0, 1.0, 1.0, 1.0, 1.0, 1.0, 1.0, 1.0, 1.0, 1.0, 1.0, 1.0, 1.0, 1.0, 1.0, 1.0, 1.0, 1.0, 1.0, 1.0, 1.0, 1.0, 1.0, 1.0, 1.0, 1.0, 1.0, 1.0, 1.0, 1.0, 1.0, 1.0, 1.0, 1.0, 1.0, 1.0, 1.0, 1.0, 1.0, 1.0, 1.0, 1.0, 1.0, 1.0, 1.0, 1.0, 1.0, 1.0, 1.0, 1.0, 1.0, 1.0, 1.0, 1.0, 1.0, 1.0, 1.0, 1.0, 1.0, 1.0, 1.0, 1.0, 1.0, 1.0, 1.0, 1.0, 1.0, 1.0, 1.0, 1.0, 1.0, 1.0, 1.0, 1.0, 1.0, 1.0, 1.0, 1.0, 1.0, 1.0, 1.0, 1.0, 1.0, 1.0, 1.0, 1.0, 1.0, 1.0, 1.0, 1.0, 1.0, 1.0, 1.0, 1.0, 1.0, 1.0, 1.0, 1.0, 1.0, 1.0, 1.0, 1.0, 1.0, 1.0, 1.0, 1.0, 1.0, 1.0, 1.0, 1.0, 1.0, 1.0, 1.0, 1.0, 1.0, 1.0, 1.0, 1.0, 1.0, 1.0, 1.0, 1.0, 1.0, 1.0, 1.0, 1.0, 1.0, 1.0, 1.0, 1.0, 1.0, 1.0, 1.0, 1.0, 1.0, 1.0, 1.0, 1.0, 1.0, 1.0, 1.0, 1.0, 1.0, 1.0, 1.0, 1.0, 1.0, 1.0, 1.0, 1.0, 1.0, 1.0, 1.0, 1.0, 1.0, 1.0, 1.0, 1.0, 1.0, 1.0, 1.0, 1.0, 1.0, 1.0, 1.0, 1.0, 1.0, 1.0, 1.0, 1.0, 1.0, 1.0, 1.0, 1.0, 1.0, 1.0, 1.0, 1.0, 1.0, 1.0, 1.0, 1.0, 1.0, 1.0, 1.0, 1.0, 1.0, 1.0, 1.0, 1.0, 1.0, 1.0, 1.0, 1.0, 1.0, 1.0, 1.0, 1.0, 1.0, 1.0, 1.0, 1.0, 1.0, 1.0, 1.0, 1.0, 1.0, 1.0, 1.0, 1.0, 1.0, 1.0, 1.0, 1.0, 1.0, 1.0, 1.0, 1.0, 1.0, 1.0, 1.0, 1.0, 1.0, 1.0, 1.0, 1.0, 1.0, 1.0, 1.0, 1.0, 1.0, 1.0, 1.0, 1.0, 1.0, 1.0, 1.0, 1.0, 1.0, 1.0, 1.0, 1.0, 1.0, 1.0, 1.0, 1.0, 1.0, 1.0, 1.0, 1.0, 1.0, 1.0, 1.0, 1.0, 1.0, 1.0, 1.0, 1.0, 1.0, 1.0, 1.0, 1.0, 1.0, 1.0, 1.0, 1.0, 1.0, 1.0, 1.0, 1.0, 1.0, 1.0, 1.0, 1.0, 1.0, 1.0, 1.0, 1.0, 1.0, 1.0, 1.0, 1.0, 1.0, 1.0, 1.0, 1.0, 1.0, 1.0, 1.0, 1.0, 1.0, 1.0, 1.0, 1.0, 1.0, 1.0, 1.0, 1.0, 1.0, 1.0, 1.0, 1.0, 1.0, 1.0, 1.0, 1.0, 1.0, 1.0, 1.0, 1.0, 1.0, 1.0, 1.0, 1.0, 1.0, 1.0, 1.0, 1.0, 1.0, 1.0, 1.0, 1.0, 1.0, 1.0, 1.0, 1.0, 1.0, 1.0, 1.0, 1.0, 1.0, 1.0, 1.0, 1.0, 1.0, 1.0, 1.0, 1.0, 1.0, 1.0, 1.0, 1.0, 1.0, 1.0, 1.0, 1.0, 1.0, 1.0, 1.0, 1.0, 1.0, 1.0, 1.0, 1.0, 1.0, 1.0, 1.0, 1.0, 1.0, 1.0, 1.0, 1.0, 1.0, 1.0, 1.0, 1.0, 1.0, 1.0, 1.0, 1.0, 1.0, 1.0, 1.0, 1.0, 1.0, 1.0, 1.0, 1.0, 1.0, 1.0, 1.0, 1.0, 1.0, 1.0, 1.0, 1.0, 1.0, 1.0, 1.0, 1.0, 1.0, 1.0, 1.0, 1.0, 1.0, 1.0, 1.0, 1.0, 1.0, 1.0, 1.0, 1.0, 1.0, 1.0, 1.0, 1.0, 1.0, 1.0, 1.0, 1.0, 1.0, 1.0, 1.0, 1.0, 1.0, 1.0, 1.0, 1.0, 1.0, 1.0, 1.0, 1.0, 1.0, 1.0, 1.0, 1.0, 1.0, 1.0, 1.0, 1.0, 1.0, 1.0, 1.0, 1.0, 1.0, 1.0, 1.0, 1.0, 1.0, 1.0, 1.0, 1.0, 1.0, 1.0, 1.0, 1.0, 1.0, 1.0, 1.0, 1.0, 1.0, 1.0, 1.0, 1.0, 1.0, 1.0, 1.0, 1.0, 1.0, 1.0, 1.0, 1.0, 1.0, 1.0, 1.0, 1.0, 1.0, 1.0, 1.0, 1.0, 1.0, 1.0, 1.0, 1.0, 1.0, 1.0, 1.0, 1.0, 1.0, 1.0, 1.0, 1.0, 1.0, 1.0, 1.0, 1.0, 1.0, 1.0, 1.0, 1.0, 1.0, 1.0, 1.0, 1.0, 1.0, 1.0, 1.0, 1.0, 1.0, 1.0, 1.0, 1.0, 1.0, 1.0, 1.0, 1.0, 1.0, 1.0, 1.0, 1.0, 1.0, 1.0, 1.0, 1.0, 1.0, 1.0, 1.0, 1.0, 1.0, 1.0, 1.0, 1.0, 1.0, 1.0, 1.0, 1.0, 1.0, 1.0, 1.0, 1.0, 1.0, 1.0, 1.0, 1.0, 1.0, 1.0, 1.0, 1.0, 1.0, 1.0, 1.0, 1.0, 1.0, 1.0, 1.0, 1.0, 1.0, 1.0, 1.0, 1.0, 1.0, 1.0, 1.0, 1.0, 1.0, 1.0, 1.0, 1.0, 1.0, 1.0, 1.0, 1.0, 1.0, 1.0, 1.0, 1.0, 1.0, 1.0, 1.0, 1.0, 1.0, 1.0, 1.0, 1.0, 1.0, 1.0, 1.0, 1.0, 1.0, 1.0, 1.0, 1.0, 1.0, 1.0, 1.0, 1.0, 1.0, 1.0, 1.0, 1.0, 1.0, 1.0, 1.0, 1.0, 1.0, 1.0, 1.0, 1.0, 1.0, 1.0, 1.0, 1.0, 1.0, 1.0, 1.0, 1.0, 1.0, 1.0, 1.0, 1.0, 1.0, 1.0, 1.0, 1.0, 1.0, 1.0, 1.0, 1.0, 1.0, 1.0, 1.0, 1.0, 1.0, 1.0, 1.0, 1.0, 1.0, 1.0, 1.0, 1.0, 1.0, 1.0, 1.0, 1.0, 1.0, 1.0, 1.0, 1.0, 1.0, 1.0, 1.0, 1.0, 1.0, 1.0, 1.0, 1.0, 1.0, 1.0, 1.0, 1.0, 1.0, 1.0, 1.0, 1.0, 1.0, 1.0, 1.0, 1.0, 1.0, 1.0, 1.0, 1.0, 1.0, 1.0, 1.0, 1.0, 1.0, 1.0, 1.0, 1.0, 1.0, 1.0, 1.0, 1.0, 1.0, 1.0, 1.0, 1.0, 1.0, 1.0, 1.0, 1.0, 1.0, 1.0, 1.0, 1.0, 1.0, 1.0, 1.0, 1.0, 1.0, 1.0, 1.0, 1.0, 1.0, 1.0, 1.0, 1.0, 1.0, 1.0, 1.0, 1.0, 1.0, 1.0, 1.0, 1.0, 1.0, 1.0, 1.0, 1.0, 1.0, 1.0, 1.0, 1.0, 1.0, 1.0, 1.0, 1.0, 1.0, 1.0, 1.0, 1.0, 1.0, 1.0, 1.0, 1.0, 1.0, 1.0, 1.0, 1.0, 1.0, 1.0, 1.0, 1.0, 1.0, 1.0, 1.0, 1.0, 1.0, 1.0, 1.0, 1.0, 1.0, 1.0, 1.0, 1.0, 1.0, 1.0, 1.0, 1.0, 1.0, 1.0, 1.0, 1.0, 1.0, 1.0, 1.0, 1.0, 1.0, 1.0, 1.0, 1.0, 1.0, 1.0, 1.0, 1.0, 1.0, 1.0, 1.0, 1.0, 1.0, 1.0, 1.0, 1.0, 1.0, 1.0, 1.0, 1.0, 1.0, 1.0, 1.0, 1.0, 1.0, 1.0, 1.0, 1.0, 1.0, 1.0, 1.0, 1.0, 1.0, 1.0, 1.0, 1.0, 1.0, 1.0, 1.0, 1.0, 1.0, 1.0, 1.0, 1.0, 1.0, 1.0, 1.0, 1.0, 1.0, 1.0, 1.0, 1.0, 1.0, 1.0, 1.0, 1.0, 1.0, 1.0, 1.0, 1.0, 1.0, 1.0, 1.0, 1.0, 1.0, 1.0, 1.0, 1.0, 1.0, 1.0, 1.0, 1.0, 1.0, 1.0, 1.0, 1.0, 1.0, 1.0, 1.0, 1.0, 1.0, 1.0, 1.0, 1.0, 1.0, 1.0, 1.0, 1.0, 1.0, 1.0, 1.0, 1.0, 1.0, 1.0, 1.0, 1.0, 1.0, 1.0, 1.0, 1.0, 1.0, 1.0, 1.0, 1.0, 1.0, 1.0, 1.0, 1.0, 1.0, 1.0, 1.0, 1.0, 1.0, 1.0, 1.0, 1.0, 1.0, 1.0, 1.0, 1.0, 1.0, 1.0, 1.0, 1.0, 1.0, 1.0, 1.0, 1.0, 1.0, 1.0, 1.0, 1.0, 1.0, 1.0, 1.0, 1.0, 1.0, 1.0, 1.0, 1.0, 1.0, 1.0, 1.0, 1.0, 1.0, 1.0, 1.0, 1.0, 1.0, 1.0, 1.0, 1.0, 1.0, 1.0, 1.0, 1.0, 1.0, 1.0, 1.0, 1.0, 1.0, 1.0, 1.0, 1.0, 1.0, 1.0, 1.0, 1.0, 1.0, 1.0, 1.0, 1.0, 1.0, 1.0, 1.0, 1.0, 1.0, 1.0, 1.0, 1.0, 1.0, 1.0, 1.0, 1.0, 1.0, 1.0, 1.0, 1.0, 1.0, 1.0, 1.0, 1.0, 1.0, 1.0, 1.0, 1.0, 1.0, 1.0, 1.0, 1.0, 1.0, 1.0, 1.0, 1.0, 1.0, 1.0, 1.0, 1.0, 1.0, 1.0, 1.0, 1.0, 1.0, 1.0, 1.0, 1.0, 1.0, 1.0, 1.0, 1.0, 1.0, 1.0, 1.0, 1.0, 1.0, 1.0, 1.0, 1.0, 1.0, 1.0, 1.0, 1.0, 1.0, 1.0, 1.0, 1.0, 1.0, 1.0, 1.0, 1.0, 1.0, 1.0, 1.0, 1.0, 1.0, 1.0, 1.0, 1.0, 1.0, 1.0, 1.0, 1.0, 1.0, 1.0, 1.0, 1.0, 1.0, 1.0, 1.0, 1.0, 1.0, 1.0, 1.0, 1.0, 1.0, 1.0, 1.0, 1.0, 1.0, 1.0, 1.0, 1.0, 1.0, 1.0, 1.0, 1.0, 1.0, 1.0, 1.0, 1.0, 1.0, 1.0, 1.0, 1.0, 1.0, 1.0, 1.0, 1.0, 1.0, 1.0, 1.0, 1.0, 1.0, 1.0, 1.0, 1.0, 1.0, 1.0, 1.0, 1.0, 1.0, 1.0, 1.0, 1.0, 1.0, 1.0, 1.0, 1.0, 1.0, 1.0, 1.0, 1.0, 1.0, 1.0, 1.0, 1.0, 1.0, 1.0, 1.0, 1.0, 1.0, 1.0, 1.0, 1.0, 1.0, 1.0, 1.0, 1.0, 1.0, 1.0, 1.0, 1.0, 1.0, 1.0, 1.0, 1.0, 1.0, 1.0, 1.0, 1.0, 1.0, 1.0, 1.0, 1.0, 1.0, 1.0, 1.0, 1.0, 1.0, 1.0, 1.0, 1.0, 1.0, 1.0, 1.0, 1.0, 1.0, 1.0, 1.0, 1.0, 1.0, 1.0, 1.0, 1.0, 1.0, 1.0, 1.0, 1.0, 1.0, 1.0, 1.0, 1.0, 1.0, 1.0, 1.0, 1.0, 1.0, 1.0, 1.0, 1.0, 1.0, 1.0, 1.0, 1.0, 1.0, 1.0, 1.0, 1.0, 1.0, 1.0, 1.0, 1.0, 1.0, 1.0, 1.0, 1.0, 1.0, 1.0, 1.0, 1.0, 1.0, 1.0, 1.0, 1.0, 1.0, 1.0, 1.0, 1.0, 1.0, 1.0, 1.0, 1.0, 1.0, 1.0, 1.0, 1.0, 1.0, 1.0, 1.0, 1.0, 1.0, 1.0, 1.0, 1.0, 1.0, 1.0, 1.0, 1.0, 1.0, 1.0, 1.0, 1.0, 1.0, 1.0, 1.0, 1.0, 1.0, 1.0, 1.0, 1.0, 1.0, 1.0, 1.0, 1.0, 1.0, 1.0, 1.0, 1.0, 1.0, 1.0, 1.0, 1.0, 1.0, 1.0, 1.0, 1.0, 1.0, 1.0, 1.0, 1.0, 1.0, 1.0, 1.0, 1.0, 1.0, 1.0, 1.0, 1.0, 1.0, 1.0, 1.0, 1.0, 1.0, 1.0, 1.0, 1.0, 1.0, 1.0, 1.0, 1.0, 1.0, 1.0, 1.0, 1.0, 1.0, 1.0, 1.0, 1.0, 1.0, 1.0, 1.0, 1.0, 1.0, 1.0, 1.0, 1.0, 1.0, 1.0, 1.0, 1.0, 1.0, 1.0, 1.0, 1.0, 1.0, 1.0, 1.0, 1.0, 1.0, 1.0, 1.0, 1.0, 1.0, 1.0, 1.0, 1.0, 1.0, 1.0, 1.0, 1.0, 1.0, 1.0, 1.0, 1.0, 1.0, 1.0, 1.0, 1.0, 1.0, 1.0, 1.0, 1.0, 1.0, 1.0, 1.0, 1.0, 1.0, 1.0, 1.0, 1.0, 1.0, 1.0, 1.0, 1.0, 1.0, 1.0, 1.0, 1.0, 1.0, 1.0, 1.0, 1.0, 1.0, 1.0, 1.0, 1.0, 1.0, 1.0, 1.0, 1.0, 1.0, 1.0, 1.0, 1.0, 1.0, 1.0, 1.0, 1.0, 1.0, 1.0, 1.0, 1.0, 1.0, 1.0, 1.0, 1.0, 1.0, 1.0, 1.0, 1.0, 1.0, 1.0, 1.0, 1.0, 1.0, 1.0, 1.0, 1.0, 1.0, 1.0, 1.0, 1.0, 1.0, 1.0, 1.0, 1.0, 1.0, 1.0, 1.0, 1.0, 1.0, 1.0, 1.0, 1.0, 1.0, 1.0, 1.0, 1.0, 1.0, 1.0, 1.0, 1.0, 1.0, 1.0, 1.0, 1.0, 1.0, 1.0, 1.0, 1.0, 1.0, 1.0, 1.0, 1.0, 1.0, 1.0, 1.0, 1.0, 1.0, 1.0, 1.0, 1.0, 1.0, 1.0, 1.0, 1.0, 1.0, 1.0, 1.0, 1.0, 1.0, 1.0, 1.0, 1.0, 1.0, 1.0, 1.0, 1.0, 1.0, 1.0, 1.0, 1.0, 1.0, 1.0, 1.0, 1.0, 1.0, 1.0, 1.0, 1.0, 1.0, 1.0, 1.0, 1.0, 1.0, 1.0, 1.0, 1.0, 1.0, 1.0, 1.0, 1.0, 1.0, 1.0, 1.0, 1.0, 1.0, 1.0, 1.0, 1.0, 1.0, 1.0, 1.0, 1.0, 1.0, 1.0, 1.0, 1.0, 1.0, 1.0, 1.0, 1.0, 1.0, 1.0, 1.0, 1.0, 1.0, 1.0, 1.0, 1.0, 1.0, 1.0, 1.0, 1.0, 1.0, 1.0, 1.0, 1.0, 1.0, 1.0, 1.0, 1.0, 1.0, 1.0, 1.0, 1.0, 1.0, 1.0, 1.0, 1.0, 1.0, 1.0, 1.0, 1.0, 1.0, 1.0, 1.0, 1.0, 1.0, 1.0, 1.0, 1.0, 1.0, 1.0, 1.0, 1.0, 1.0, 1.0, 1.0, 1.0, 1.0, 1.0, 1.0, 1.0, 1.0, 1.0, 1.0, 1.0, 1.0, 1.0, 1.0, 1.0, 1.0, 1.0, 1.0, 1.0, 1.0, 1.0, 1.0, 1.0, 1.0, 1.0, 1.0, 1.0, 1.0, 1.0, 1.0, 1.0, 1.0, 1.0, 1.0, 1.0, 1.0, 1.0, 1.0, 1.0, 1.0, 1.0, 1.0, 1.0, 1.0, 1.0, 1.0, 1.0, 1.0, 1.0, 1.0, 1.0, 1.0, 1.0, 1.0, 1.0, 1.0, 1.0, 1.0, 1.0, 1.0, 1.0, 1.0, 1.0, 1.0, 1.0, 1.0, 1.0, 1.0, 1.0, 1.0, 1.0, 1.0, 1.0, 1.0, 1.0, 1.0, 1.0, 1.0, 1.0, 1.0, 1.0, 1.0, 1.0, 1.0, 1.0, 1.0, 1.0, 1.0, 1.0, 1.0, 1.0, 1.0, 1.0, 1.0, 1.0, 1.0, 1.0, 1.0, 1.0, 1.0, 1.0, 1.0, 1.0, 1.0, 1.0, 1.0, 1.0, 1.0, 1.0, 1.0, 1.0, 1.0, 1.0, 1.0, 1.0, 1.0, 1.0, 1.0, 1.0, 1.0, 1.0, 1.0, 1.0, 1.0, 1.0, 1.0, 1.0, 1.0, 1.0, 1.0, 1.0, 1.0, 1.0, 1.0, 1.0, 1.0, 1.0, 1.0, 1.0, 1.0, 1.0, 1.0, 1.0, 1.0, 1.0, 1.0, 1.0, 1.0, 1.0, 1.0, 1.0, 1.0, 1.0, 1.0, 1.0, 1.0, 1.0, 1.0, 1.0, 1.0, 1.0, 1.0, 1.0, 1.0, 1.0, 1.0, 1.0, 1.0, 1.0, 1.0, 1.0, 1.0, 1.0, 1.0, 1.0, 1.0, 1.0, 1.0, 1.0, 1.0, 1.0, 1.0, 1.0, 1.0, 1.0, 1.0, 1.0, 1.0, 1.0, 1.0, 1.0, 1.0, 1.0, 1.0, 1.0, 1.0, 1.0, 1.0, 1.0, 1.0, 1.0, 1.0, 1.0, 1.0, 1.0, 1.0, 1.0, 1.0, 1.0, 1.0, 1.0, 1.0, 1.0, 1.0, 1.0, 1.0, 1.0, 1.0, 1.0, 1.0, 1.0, 1.0, 1.0, 1.0, 1.0, 1.0, 1.0, 1.0, 1.0, 1.0, 1.0, 1.0, 1.0, 1.0, 1.0, 1.0, 1.0, 1.0, 1.0, 1.0, 1.0, 1.0, 1.0, 1.0, 1.0, 1.0, 1.0, 1.0, 1.0, 1.0, 1.0, 1.0, 1.0, 1.0, 1.0, 1.0, 1.0, 1.0, 1.0, 1.0, 1.0, 1.0, 1.0, 1.0, 1.0, 1.0, 1.0, 1.0, 1.0, 1.0, 1.0, 1.0, 1.0, 1.0, 1.0, 1.0, 1.0, 1.0, 1.0, 1.0, 1.0, 1.0, 1.0, 1.0, 1.0, 1.0, 1.0, 1.0, 1.0, 1.0, 1.0, 1.0, 1.0, 1.0, 1.0, 1.0, 1.0, 1.0, 1.0, 1.0, 1.0, 1.0, 1.0, 1.0, 1.0, 1.0, 1.0, 1.0, 1.0, 1.0, 1.0, 1.0, 1.0, 1.0, 1.0, 1.0, 1.0, 1.0, 1.0, 1.0, 1.0, 1.0, 1.0, 1.0, 1.0, 1.0, 1.0, 1.0, 1.0, 1.0, 1.0, 1.0, 1.0, 1.0, 1.0, 1.0, 1.0, 1.0, 1.0, 1.0, 1.0, 1.0, 1.0, 1.0, 1.0, 1.0, 1.0, 1.0, 1.0, 1.0, 1.0, 1.0, 1.0, 1.0, 1.0, 1.0, 1.0, 1.0, 1.0, 1.0, 1.0, 1.0, 1.0, 1.0, 1.0, 1.0, 1.0, 1.0, 1.0, 1.0, 1.0, 1.0, 1.0, 1.0, 1.0, 1.0, 1.0, 1.0, 1.0, 1.0, 1.0, 1.0, 1.0, 1.0, 1.0, 1.0, 1.0, 1.0, 1.0, 1.0, 1.0, 1.0, 1.0, 1.0, 1.0, 1.0, 1.0, 1.0, 1.0, 1.0, 1.0, 1.0, 1.0, 1.0, 1.0, 1.0, 1.0, 1.0, 1.0, 1.0, 1.0, 1.0, 1.0, 1.0, 1.0, 1.0, 1.0, 1.0, 1.0, 1.0, 1.0, 1.0, 1.0, 1.0, 1.0, 1.0, 1.0, 1.0, 1.0, 1.0, 1.0, 1.0, 1.0, 1.0, 1.0, 1.0, 1.0, 1.0, 1.0, 1.0, 1.0, 1.0, 1.0, 1.0, 1.0, 1.0, 1.0, 1.0, 1.0, 1.0, 1.0, 1.0, 1.0, 1.0, 1.0, 1.0, 1.0, 1.0, 1.0, 1.0, 1.0, 1.0, 1.0, 1.0, 1.0, 1.0, 1.0, 1.0, 1.0, 1.0, 1.0, 1.0, 1.0, 1.0, 1.0, 1.0, 1.0, 1.0, 1.0, 1.0, 1.0, 1.0, 1.0, 1.0, 1.0, 1.0, 1.0, 1.0, 1.0, 1.0, 1.0, 1.0, 1.0, 1.0, 1.0, 1.0, 1.0, 1.0, 1.0, 1.0, 1.0, 1.0, 1.0, 1.0, 1.0, 1.0, 1.0, 1.0, 1.0, 1.0, 1.0, 1.0, 1.0, 1.0, 1.0, 1.0, 1.0, 1.0, 1.0, 1.0, 1.0, 1.0, 1.0, 1.0, 1.0, 1.0, 1.0, 1.0, 1.0, 1.0, 1.0, 1.0, 1.0, 1.0, 1.0, 1.0, 1.0, 1.0, 1.0, 1.0, 1.0, 1.0, 1.0, 1.0, 1.0, 1.0, 1.0, 1.0, 1.0, 1.0, 1.0, 1.0, 1.0, 1.0, 1.0, 1.0, 1.0, 1.0, 1.0, 1.0, 1.0, 1.0, 1.0, 1.0, 1.0, 1.0, 1.0, 1.0, 1.0, 1.0, 1.0, 1.0, 1.0, 1.0, 1.0, 1.0, 1.0, 1.0, 1.0, 1.0, 1.0, 1.0, 1.0, 1.0, 1.0, 1.0, 1.0, 1.0, 1.0, 1.0, 1.0, 1.0, 1.0, 1.0, 1.0, 1.0, 1.0, 1.0, 1.0, 1.0, 1.0, 1.0, 1.0, 1.0, 1.0, 1.0, 1.0, 1.0, 1.0, 1.0, 1.0, 1.0, 1.0, 1.0, 1.0, 1.0, 1.0, 1.0, 1.0, 1.0, 1.0, 1.0, 1.0, 1.0, 1.0, 1.0, 1.0, 1.0, 1.0, 1.0, 1.0, 1.0, 1.0, 1.0, 1.0, 1.0, 1.0, 1.0, 1.0, 1.0, 1.0, 1.0, 1.0, 1.0, 1.0, 1.0, 1.0, 1.0, 1.0, 1.0, 1.0, 1.0, 1.0, 1.0, 1.0, 1.0, 1.0, 1.0, 1.0, 1.0, 1.0, 1.0, 1.0, 1.0, 1.0, 1.0, 1.0, 1.0, 1.0, 1.0, 1.0, 1.0, 1.0, 1.0, 1.0, 1.0, 1.0, 1.0, 1.0, 1.0, 1.0, 1.0, 1.0, 1.0, 1.0, 1.0, 1.0, 1.0, 1.0, 1.0, 1.0, 1.0, 1.0, 1.0, 1.0, 1.0, 1.0, 1.0, 1.0, 1.0, 1.0, 1.0, 1.0, 1.0, 1.0, 1.0, 1.0, 1.0, 1.0, 1.0, 1.0, 1.0, 1.0, 1.0, 1.0, 1.0, 1.0, 1.0, 1.0, 1.0, 1.0, 1.0, 1.0, 1.0, 1.0, 1.0, 1.0, 1.0, 1.0, 1.0, 1.0, 1.0, 1.0, 1.0, 1.0, 1.0, 1.0, 1.0, 1.0, 1.0, 1.0, 1.0, 1.0, 1.0, 1.0, 1.0, 1.0, 1.0, 1.0, 1.0, 1.0, 1.0, 1.0, 1.0, 1.0, 1.0, 1.0, 1.0, 1.0, 1.0, 1.0, 1.0, 1.0, 1.0, 1.0, 1.0, 1.0, 1.0, 1.0, 1.0, 1.0, 1.0, 1.0, 1.0, 1.0, 1.0, 1.0, 1.0, 1.0, 1.0, 1.0, 1.0, 1.0, 1.0, 1.0, 1.0, 1.0, 1.0, 1.0, 1.0, 1.0, 1.0, 1.0, 1.0, 1.0, 1.0, 1.0, 1.0, 1.0, 1.0, 1.0, 1.0, 1.0, 1.0, 1.0, 1.0, 1.0, 1.0, 1.0, 1.0, 1.0, 1.0, 1.0, 1.0, 1.0, 1.0, 1.0, 1.0, 1.0, 1.0, 1.0, 1.0, 1.0, 1.0, 1.0, 1.0, 1.0, 1.0, 1.0, 1.0, 1.0, 1.0, 1.0, 1.0, 1.0, 1.0, 1.0, 1.0, 1.0, 1.0, 1.0, 1.0, 1.0, 1.0, 1.0, 1.0, 1.0, 1.0, 1.0, 1.0, 1.0, 1.0, 1.0, 1.0, 1.0, 1.0, 1.0, 1.0, 1.0, 1.0, 1.0, 1.0, 1.0, 1.0, 1.0, 1.0, 1.0, 1.0, 1.0, 1.0, 1.0, 1.0, 1.0, 1.0, 1.0, 1.0, 1.0, 1.0, 1.0, 1.0, 1.0, 1.0, 1.0, 1.0, 1.0, 1.0, 1.0, 1.0, 1.0, 1.0, 1.0, 1.0, 1.0, 1.0, 1.0, 1.0, 1.0, 1.0, 1.0, 1.0, 1.0, 1.0, 1.0, 1.0, 1.0, 1.0, 1.0, 1.0, 1.0, 1.0, 1.0, 1.0, 1.0, 1.0, 1.0, 1.0, 1.0, 1.0, 1.0, 1.0, 1.0, 1.0, 1.0, 1.0, 1.0, 1.0, 1.0, 1.0, 1.0, 1.0, 1.0, 1.0, 1.0, 1.0, 1.0, 1.0, 1.0, 1.0, 1.0, 1.0, 1.0, 1.0, 1.0, 1.0, 1.0, 1.0, 1.0, 1.0, 1.0, 1.0, 1.0, 1.0, 1.0, 1.0, 1.0, 1.0, 1.0, 1.0, 1.0, 1.0, 1.0, 1.0, 1.0, 1.0, 1.0, 1.0, 1.0, 1.0, 1.0, 1.0, 1.0, 1.0, 1.0, 1.0, 1.0, 1.0, 1.0, 1.0, 1.0, 1.0, 1.0, 1.0, 1.0, 1.0, 1.0, 1.0, 1.0, 1.0, 1.0, 1.0, 1.0, 1.0, 1.0, 1.0, 1.0, 1.0, 1.0, 1.0, 1.0, 1.0, 1.0, 1.0, 1.0, 1.0, 1.0, 1.0, 1.0, 1.0, 1.0, 1.0, 1.0, 1.0, 1.0, 1.0, 1.0, 1.0, 1.0, 1.0, 1.0, 1.0, 1.0, 1.0, 1.0, 1.0, 1.0, 1.0, 1.0, 1.0, 1.0, 1.0, 1.0, 1.0, 1.0, 1.0, 1.0, 1.0, 1.0, 1.0, 1.0, 1.0, 1.0, 1.0, 1.0, 1.0, 1.0, 1.0, 1.0, 1.0, 1.0, 1.0, 1.0, 1.0, 1.0, 1.0, 1.0, 1.0, 1.0, 1.0, 1.0, 1.0, 1.0, 1.0, 1.0, 1.0, 1.0, 1.0, 1.0, 1.0, 1.0, 1.0, 1.0, 1.0, 1.0, 1.0, 1.0, 1.0, 1.0, 1.0, 1.0, 1.0, 1.0, 1.0, 1.0, 1.0, 1.0, 1.0, 1.0, 1.0, 1.0, 1.0, 1.0, 1.0, 1.0, 1.0, 1.0, 1.0, 1.0, 1.0, 1.0, 1.0, 1.0, 1.0, 1.0, 1.0, 1.0, 1.0, 1.0, 1.0, 1.0, 1.0, 1.0, 1.0, 1.0, 1.0, 1.0, 1.0, 1.0, 1.0, 1.0, 1.0, 1.0, 1.0, 1.0, 1.0, 1.0, 1.0, 1.0, 1.0, 1.0, 1.0, 1.0, 1.0, 1.0, 1.0, 1.0, 1.0, 1.0, 1.0, 1.0, 1.0, 1.0, 1.0, 1.0, 1.0, 1.0, 1.0, 1.0, 1.0, 1.0, 1.0, 1.0, 1.0, 1.0, 1.0, 1.0, 1.0, 1.0, 1.0, 1.0, 1.0, 1.0, 1.0, 1.0, 1.0, 1.0, 1.0, 1.0, 1.0, 1.0, 1.0, 1.0, 1.0, 1.0, 1.0, 1.0, 1.0, 1.0, 1.0, 1.0, 1.0, 1.0, 1.0, 1.0, 1.0, 1.0, 1.0, 1.0, 1.0, 1.0, 1.0, 1.0, 1.0, 1.0, 1.0, 1.0, 1.0, 1.0, 1.0, 1.0, 1.0, 1.0, 1.0, 1.0, 1.0, 1.0, 1.0, 1.0, 1.0, 1.0, 1.0, 1.0, 1.0, 1.0, 1.0, 1.0, 1.0, 1.0, 1.0, 1.0, 1.0, 1.0, 1.0, 1.0, 1.0, 1.0, 1.0, 1.0, 1.0, 1.0, 1.0, 1.0, 1.0, 1.0, 1.0, 1.0, 1.0, 1.0, 1.0, 1.0, 1.0, 1.0, 1.0, 1.0, 1.0, 1.0, 1.0, 1.0, 1.0, 1.0, 1.0, 1.0, 1.0, 1.0, 1.0, 1.0, 1.0, 1.0, 1.0, 1.0, 1.0, 1.0, 1.0, 1.0, 1.0, 1.0, 1.0, 1.0, 1.0, 1.0, 1.0, 1.0, 1.0, 1.0, 1.0, 1.0, 1.0, 1.0, 1.0, 1.0, 1.0, 1.0, 1.0, 1.0, 1.0, 1.0, 1.0, 1.0, 1.0, 1.0, 1.0, 1.0, 1.0, 1.0, 1.0, 1.0, 1.0, 1.0, 1.0, 1.0, 1.0, 1.0, 1.0, 1.0, 1.0, 1.0, 1.0, 1.0, 1.0, 1.0, 1.0, 1.0, 1.0, 1.0, 1.0, 1.0, 1.0, 1.0, 1.0, 1.0, 1.0, 1.0, 1.0, 1.0, 1.0, 1.0, 1.0, 1.0, 1.0, 1.0, 1.0, 1.0, 1.0, 1.0, 1.0, 1.0, 1.0, 1.0, 1.0, 1.0, 1.0, 1.0, 1.0, 1.0, 1.0, 1.0, 1.0, 1.0, 1.0, 1.0, 1.0, 1.0, 1.0, 1.0, 1.0, 1.0, 1.0, 1.0, 1.0, 1.0, 1.0, 1.0, 1.0, 1.0, 1.0, 1.0, 1.0, 1.0, 1.0, 1.0, 1.0, 1.0, 1.0, 1.0, 1.0, 1.0, 1.0, 1.0, 1.0, 1.0, 1.0, 1.0, 1.0, 1.0, 1.0, 1.0, 1.0, 1.0, 1.0, 1.0, 1.0, 1.0, 1.0, 1.0, 1.0, 1.0, 1.0, 1.0, 1.0, 1.0, 1.0, 1.0, 1.0, 1.0, 1.0, 1.0, 1.0, 1.0, 1.0, 1.0, 1.0, 1.0, 1.0, 1.0, 1.0, 1.0, 1.0, 1.0, 1.0, 1.0, 1.0, 1.0, 1.0, 1.0, 1.0, 1.0, 1.0, 1.0, 1.0, 1.0, 1.0, 1.0, 1.0, 1.0, 1.0, 1.0, 1.0, 1.0, 1.0, 1.0, 1.0, 1.0, 1.0, 1.0, 1.0, 1.0, 1.0, 1.0, 1.0, 1.0, 1.0, 1.0, 1.0, 1.0, 1.0, 1.0, 1.0, 1.0, 1.0, 1.0, 1.0, 1.0, 1.0, 1.0, 1.0, 1.0, 1.0, 1.0, 1.0, 1.0, 1.0, 1.0, 1.0, 1.0, 1.0, 1.0, 1.0, 1.0, 1.0, 1.0, 1.0, 1.0, 1.0, 1.0, 1.0, 1.0, 1.0, 1.0, 1.0, 1.0, 1.0, 1.0, 1.0, 1.0, 1.0, 1.0, 1.0, 1.0, 1.0, 1.0, 1.0, 1.0, 1.0, 1.0, 1.0, 1.0, 1.0, 1.0, 1.0, 1.0, 1.0, 1.0, 1.0, 1.0, 1.0, 1.0, 1.0, 1.0, 1.0, 1.0, 1.0, 1.0, 1.0, 1.0, 1.0, 1.0, 1.0, 1.0, 1.0, 1.0, 1.0, 1.0, 1.0, 1.0, 1.0, 1.0, 1.0, 1.0, 1.0, 1.0, 1.0, 1.0, 1.0, 1.0, 1.0, 1.0, 1.0, 1.0, 1.0, 1.0, 1.0, 1.0, 1.0, 1.0, 1.0, 1.0, 1.0, 1.0, 1.0, 1.0, 1.0, 1.0, 1.0, 1.0, 1.0, 1.0, 1.0, 1.0, 1.0, 1.0, 1.0, 1.0, 1.0, 1.0, 1.0, 1.0, 1.0, 1.0, 1.0, 1.0, 1.0, 1.0, 1.0, 1.0, 1.0, 1.0, 1.0, 1.0, 1.0, 1.0, 1.0, 1.0, 1.0, 1.0, 1.0, 1.0, 1.0, 1.0, 1.0, 1.0, 1.0, 1.0, 1.0, 1.0, 1.0, 1.0, 1.0, 1.0, 1.0, 1.0, 1.0, 1.0, 1.0, 1.0, 1.0, 1.0, 1.0, 1.0, 1.0, 1.0, 1.0, 1.0, 1.0, 1.0, 1.0, 1.0, 1.0, 1.0, 1.0, 1.0, 1.0, 1.0, 1.0, 1.0, 1.0, 1.0, 1.0, 1.0, 1.0, 1.0, 1.0, 1.0, 1.0, 1.0, 1.0, 1.0, 1.0, 1.0, 1.0, 1.0, 1.0, 1.0, 1.0, 1.0, 1.0, 1.0, 1.0, 1.0, 1.0, 1.0, 1.0, 1.0, 1.0, 1.0, 1.0, 1.0, 1.0, 1.0, 1.0, 1.0, 1.0, 1.0, 1.0, 1.0, 1.0, 1.0, 1.0, 1.0, 1.0, 1.0, 1.0, 1.0, 1.0, 1.0, 1.0, 1.0, 1.0, 1.0, 1.0, 1.0, 1.0, 1.0, 1.0, 1.0, 1.0, 1.0, 1.0, 1.0, 1.0, 1.0, 1.0, 1.0, 1.0, 1.0, 1.0, 1.0, 1.0, 1.0, 1.0, 1.0, 1.0, 1.0, 1.0, 1.0, 1.0, 1.0, 1.0, 1.0, 1.0, 1.0, 1.0, 1.0, 1.0, 1.0, 1.0, 1.0, 1.0, 1.0, 1.0, 1.0, 1.0, 1.0, 1.0, 1.0, 1.0, 1.0, 1.0, 1.0, 1.0, 1.0, 1.0, 1.0, 1.0, 1.0, 1.0, 1.0, 1.0, 1.0, 1.0, 1.0, 1.0, 1.0, 1.0, 1.0, 1.0, 1.0, 1.0, 1.0, 1.0, 1.0, 1.0, 1.0, 1.0, 1.0, 1.0, 1.0, 1.0, 1.0, 1.0, 1.0, 1.0, 1.0, 1.0, 1.0, 1.0, 1.0, 1.0, 1.0, 1.0, 1.0, 1.0, 1.0, 1.0, 1.0, 1.0, 1.0, 1.0, 1.0, 1.0, 1.0, 1.0, 1.0, 1.0, 1.0, 1.0, 1.0, 1.0, 1.0, 1.0, 1.0, 1.0, 1.0, 1.0, 1.0, 1.0, 1.0, 1.0, 1.0, 1.0, 1.0, 1.0, 1.0, 1.0, 1.0, 1.0, 1.0, 1.0, 1.0, 1.0, 1.0, 1.0, 1.0, 1.0, 1.0, 1.0, 1.0, 1.0, 1.0, 1.0, 1.0, 1.0, 1.0, 1.0, 1.0, 1.0, 1.0, 1.0, 1.0, 1.0, 1.0, 1.0, 1.0, 1.0, 1.0, 1.0, 1.0, 1.0, 1.0, 1.0, 1.0, 1.0, 1.0, 1.0, 1.0, 1.0, 1.0, 1.0, 1.0, 1.0, 1.0, 1.0, 1.0, 1.0, 1.0, 1.0, 1.0, 1.0, 1.0, 1.0, 1.0, 1.0, 1.0, 1.0, 1.0, 1.0, 1.0, 1.0, 1.0, 1.0, 1.0, 1.0, 1.0, 1.0, 1.0, 1.0, 1.0, 1.0, 1.0, 1.0, 1.0, 1.0, 1.0, 1.0, 1.0, 1.0, 1.0, 1.0, 1.0, 1.0, 1.0, 1.0, 1.0, 1.0, 1.0, 1.0, 1.0, 1.0, 1.0, 1.0, 1.0, 1.0, 1.0, 1.0, 1.0, 1.0, 1.0, 1.0, 1.0, 1.0, 1.0, 1.0, 1.0, 1.0, 1.0, 1.0, 1.0, 1.0, 1.0, 1.0, 1.0, 1.0, 1.0, 1.0, 1.0, 1.0, 1.0, 1.0, 1.0, 1.0, 1.0, 1.0, 1.0, 1.0, 1.0, 1.0, 1.0, 1.0, 1.0, 1.0, 1.0, 1.0, 1.0, 1.0, 1.0, 1.0, 1.0, 1.0, 1.0, 1.0, 1.0, 1.0, 1.0, 1.0, 1.0, 1.0, 1.0, 1.0, 1.0, 1.0, 1.0, 1.0, 1.0, 1.0, 1.0, 1.0, 1.0, 1.0, 1.0, 1.0, 1.0, 1.0, 1.0, 1.0, 1.0, 1.0, 1.0, 1.0, 1.0, 1.0, 1.0, 1.0, 1.0, 1.0, 1.0, 1.0, 1.0, 1.0, 1.0, 1.0, 1.0, 1.0, 1.0, 1.0, 1.0, 1.0, 1.0, 1.0, 1.0, 1.0, 1.0, 1.0, 1.0, 1.0, 1.0, 1.0, 1.0, 1.0, 1.0, 1.0, 1.0, 1.0, 1.0, 1.0, 1.0, 1.0, 1.0, 1.0, 1.0, 1.0, 1.0, 1.0, 1.0, 1.0, 1.0, 1.0, 1.0, 1.0, 1.0, 1.0, 1.0, 1.0, 1.0, 1.0, 1.0, 1.0, 1.0, 1.0, 1.0, 1.0, 1.0, 1.0, 1.0, 1.0, 1.0, 1.0, 1.0, 1.0, 1.0, 1.0, 1.0, 1.0, 1.0, 1.0, 1.0, 1.0, 1.0, 1.0, 1.0, 1.0, 1.0, 1.0, 1.0, 1.0, 1.0, 1.0, 1.0, 1.0, 1.0, 1.0, 1.0, 1.0, 1.0, 1.0, 1.0, 1.0, 1.0, 1.0, 1.0, 1.0, 1.0, 1.0, 1.0, 1.0, 1.0, 1.0, 1.0, 1.0, 1.0, 1.0, 1.0, 1.0, 1.0, 1.0, 1.0, 1.0, 1.0, 1.0, 1.0, 1.0, 1.0, 1.0, 1.0, 1.0, 1.0, 1.0, 1.0, 1.0, 1.0, 1.0, 1.0, 1.0, 1.0, 1.0, 1.0, 1.0, 1.0, 1.0, 1.0, 1.0, 1.0, 1.0, 1.0, 1.0, 1.0, 1.0, 1.0])
me_circle.materials.append(mat_paret_molino)
me_circle.materials.append(mat_techo_molino)
me_circle.materials.append(mat_palo)
me_circle.materials.append(mat_aspas)
me_circle.use_remesh_preserve_volume = False
me_circle.use_remesh_preserve_attributes = False
me_circle.use_mirror_vertex_groups = False
me_circle.update()

# ---- objects
ob_molino = bpy.data.objects.new('Molino', me_circle)

# ---- transforms, parenting, visibility, modifiers, constraints
ob_molino.location = (4.23, -0.6696, 0.7706)
ob_molino.lineart.crease_threshold = 0.0
_m = ob_molino.modifiers.new('SimpleDeform', 'SIMPLE_DEFORM')
_m.deform_axis = 'Z'
_m.factor = 1.344
_m.angle = 1.344

# ---- collection membership
col_collection_1.objects.link(ob_molino)

# ---- scene / render settings (as saved in the file)
scene.frame_start = 1; scene.frame_end = 250; scene.frame_set(58)
scene.render.engine = 'BLENDER_EEVEE_NEXT'
scene.render.resolution_percentage = 50
scene.render.dither_intensity = 0.0
scene.cycles.use_denoising = False
scene.cycles.samples = 10
scene.cycles.sampling_pattern = 'TABULATED_SOBOL'
scene.cycles.light_sampling_threshold = 0.0
scene.cycles.use_adaptive_sampling = False
scene.cycles.use_light_tree = False
scene.cycles.blur_glossy = 0.0
scene.cycles.pixel_filter_type = 'GAUSSIAN'
scene.cycles.sample_clamp_indirect = 0.0
scene.view_settings.view_transform = 'Standard'
bpy.context.view_layer.update()

# ---- added for rendering (the .blend has no active camera and no usable light): camera, sun
cam_auto = bpy.data.cameras.new('AutoCamera')
cam_auto.lens = 50.0
cam_auto.sensor_width = 36.0
cam_auto.clip_end = 1000.0
ob_auto_camera = bpy.data.objects.new('AutoCamera', cam_auto)
scene.collection.objects.link(ob_auto_camera)
ob_auto_camera.location = (7.91432, -5.58605, 5.21318)
ob_auto_camera.rotation_euler = (1.09748, -7.21219e-08, 0.694738)
scene.camera = ob_auto_camera
light_auto_sun = bpy.data.lights.new('AutoSun', 'SUN')
light_auto_sun.energy = 3.0
light_auto_sun.angle = 0.0523599
ob_auto_sun = bpy.data.objects.new('AutoSun', light_auto_sun)
scene.collection.objects.link(ob_auto_sun)
ob_auto_sun.rotation_euler = (0.872665, 0.174533, 0.523599)
bpy.context.view_layer.update()
